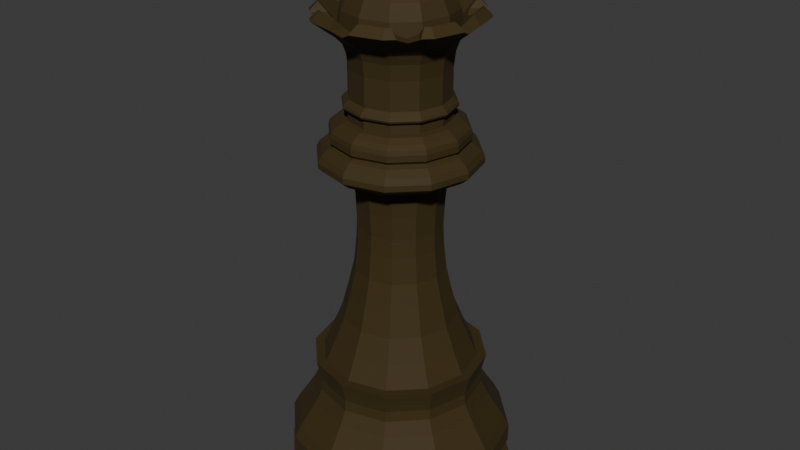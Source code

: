 # Source: Queen_Black.blend  (saved by Blender 5.0.119; exported with 4.5.12 LTS)
import bpy
from mathutils import Matrix  # noqa: F401  (used for matrix-valued properties, if any)

bpy.ops.wm.read_factory_settings(use_empty=True)
scene = bpy.context.scene
scene.name = 'Scene'

# ---- collections
col_collection = bpy.data.collections.new('Collection'); scene.collection.children.link(col_collection)

# ---- materials (node trees are filled in below, after node groups)
mat_black = bpy.data.materials.new('Black')
mat_black.alpha_threshold = 0.0
mat_black.use_backface_culling_lightprobe_volume = False
mat_black.roughness = 0.5
mat_black.line_color = (0.0, 0.0, 0.0, 1.0)

# ---- material node trees
mat_black.use_nodes = True; mat_black.node_tree.nodes.clear()
_N = mat_black.node_tree.nodes; _L = mat_black.node_tree.links
n0 = _N.new('ShaderNodeOutputMaterial'); n0.name = 'Material Output'; n0.location = (200, 100)
n1 = _N.new('ShaderNodeBsdfPrincipled'); n1.name = 'Principled BSDF'; n1.location = (-200, 100)
n1.inputs[0].default_value = (0.04363, 0.02661, 0.001389, 1.0)
n1.inputs[1].default_value = 0.05909
n1.inputs[2].default_value = 0.7818
_L.new(n1.outputs[0], n0.inputs[0])
n0.is_active_output = True

# ---- world
world_world = bpy.data.worlds.new('World'); scene.world = world_world
world_world.use_nodes = True; world_world.node_tree.nodes.clear()
_N = world_world.node_tree.nodes; _L = world_world.node_tree.links
n0 = _N.new('ShaderNodeOutputWorld'); n0.name = 'World Output'; n0.location = (200, 100)
n1 = _N.new('ShaderNodeBackground'); n1.name = 'Background'; n1.location = (-200, 100)
n1.inputs[0].default_value = (0.05088, 0.05088, 0.05088, 1.0)
_L.new(n1.outputs[0], n0.inputs[0])
n0.is_active_output = True
world_world.color = (0.05088, 0.05088, 0.05088)
world_world.sun_shadow_jitter_overblur = 0.0

# ---- meshes
me_plane_001 = bpy.data.meshes.new('Plane.001')
me_plane_001.from_pydata([(5.96e-08, 0.0, 1.79), (5.96e-08, 0.03669, 1.783), (5.96e-08, 0.06289, 1.774), (5.96e-08, 0.07337, 1.753), (5.96e-08, 0.07993, 1.726), (5.96e-08, 0.06813, 1.702), (5.96e-08, 0.05241, 1.684), (5.96e-08, 0.05241, 1.675), (5.96e-08, 0.08255, 1.665), (5.96e-08, 0.1192, 1.644), (5.96e-08, 0.1494, 1.619), (5.96e-08, 0.1709, 1.574), (5.96e-08, 0.1784, 1.52), (5.96e-08, 0.2182, 1.523), (5.96e-08, 0.1885, 1.501), (5.96e-08, 0.169, 1.482), (5.96e-08, 0.1582, 1.452), (5.96e-08, 0.1525, 1.405), (5.96e-08, 0.1525, 1.317), (5.96e-08, 0.1677, 1.303), (5.96e-08, 0.1715, 1.295), (5.96e-08, 0.169, 1.289), (5.96e-08, 0.1563, 1.281), (5.96e-08, 0.157, 1.254), (-0.1337, 0.1337, 1.537), (5.96e-08, 0.1746, 1.25), (5.96e-08, 0.1961, 1.236), (5.96e-08, 0.2081, 1.225), (5.96e-08, 0.2119, 1.211), (5.96e-08, 0.2119, 1.192), (5.96e-08, 0.2024, 1.182), (5.96e-08, 0.2195, 1.174), (5.96e-08, 0.2397, 1.157), (5.96e-08, 0.2498, 1.138), (5.96e-08, 0.2498, 1.12), (5.96e-08, 0.2385, 1.11), (5.96e-08, 0.2233, 1.098), (5.96e-08, 0.1456, 1.094), (5.96e-08, 0.1418, 1.051), (5.96e-08, 0.1355, 0.9832), (5.96e-08, 0.1323, 0.9105), (5.96e-08, 0.1348, 0.8511), (5.96e-08, 0.1437, 0.7665), (5.96e-08, 0.162, 0.6881), (5.96e-08, 0.1841, 0.6041), (5.96e-08, 0.2157, 0.527), (5.96e-08, 0.2467, 0.4594), (5.96e-08, 0.2764, 0.4594), (5.96e-08, 0.2669, 0.4196), (5.96e-08, 0.2612, 0.3911), (5.96e-08, 0.2637, 0.357), (5.96e-08, 0.2859, 0.3134), (5.96e-08, 0.3086, 0.2774), (5.96e-08, 0.3389, 0.2319), (5.96e-08, 0.3592, 0.194), (5.96e-08, 0.3585, 0.1365), (-0.1337, -0.1337, 1.537), (5.96e-08, 0.3377, 0.1011), (5.96e-08, 0.3377, 0.0853), (5.96e-08, 0.3655, 0.0853), (5.96e-08, 0.3655, 0.01896), (5.96e-08, 0.3383, 0.0), (5.96e-08, 0.0, 0.0), (0.0, 0.0, 1.79), (-0.01834, 0.03177, 1.783), (-0.03145, 0.05447, 1.774), (-0.03669, 0.06354, 1.753), (-0.03996, 0.06922, 1.726), (-0.03407, 0.05901, 1.702), (-0.02621, 0.04539, 1.684), (-0.02621, 0.04539, 1.675), (-0.04127, 0.07149, 1.665), (-0.05962, 0.1033, 1.644), (-0.07468, 0.1294, 1.619), (-0.08543, 0.148, 1.574), (-0.08922, 0.1545, 1.52), (-0.1161, 0.201, 1.578), (-0.129, 0.2235, 1.553), (-0.1091, 0.189, 1.523), (-0.09427, 0.1633, 1.501), (-0.08448, 0.1463, 1.482), (-0.07911, 0.137, 1.452), (-0.07626, 0.1321, 1.405), (-0.07626, 0.1321, 1.317), (-0.08385, 0.1452, 1.303), (-0.08574, 0.1485, 1.295), (-0.08448, 0.1463, 1.289), (-0.07816, 0.1354, 1.281), (-0.07848, 0.1359, 1.254), (0.1337, -0.1337, 1.537), (-0.08732, 0.1512, 1.25), (-0.09806, 0.1699, 1.236), (-0.1041, 0.1802, 1.225), (-0.106, 0.1835, 1.211), (-0.106, 0.1835, 1.192), (-0.1012, 0.1753, 1.182), (-0.1098, 0.1901, 1.174), (-0.1199, 0.2076, 1.157), (-0.1249, 0.2164, 1.138), (-0.1249, 0.2164, 1.12), (-0.1192, 0.2065, 1.11), (-0.1116, 0.1934, 1.098), (-0.07279, 0.1261, 1.094), (-0.07089, 0.1228, 1.051), (-0.06773, 0.1173, 0.9832), (-0.06615, 0.1146, 0.9105), (-0.06742, 0.1168, 0.8511), (-0.07184, 0.1244, 0.7665), (-0.081, 0.1403, 0.6881), (-0.09206, 0.1595, 0.6041), (-0.1079, 0.1868, 0.527), (-0.1233, 0.2136, 0.4594), (-0.1382, 0.2393, 0.4594), (-0.1334, 0.2311, 0.4196), (-0.1306, 0.2262, 0.3911), (-0.1319, 0.2284, 0.357), (-0.1429, 0.2476, 0.3134), (-0.1543, 0.2673, 0.2774), (-0.1695, 0.2935, 0.2319), (-0.1796, 0.311, 0.194), (-0.1793, 0.3105, 0.1365), (-0.1688, 0.2924, 0.1011), (0.1337, 0.1337, 1.537), (-0.1688, 0.2924, 0.0853), (-0.1827, 0.3165, 0.0853), (-0.1827, 0.3165, 0.01896), (-0.1691, 0.293, 0.0), (0.0, 0.0, 0.0), (-0.03177, 0.01834, 1.783), (-0.05447, 0.03145, 1.774), (-0.06354, 0.03669, 1.753), (-0.06922, 0.03996, 1.726), (-0.05901, 0.03407, 1.702), (-0.04539, 0.02621, 1.684), (-0.04539, 0.02621, 1.675), (-0.07149, 0.04127, 1.665), (-0.1033, 0.05962, 1.644), (-0.1294, 0.07468, 1.619), (-0.148, 0.08543, 1.574), (-0.1545, 0.08922, 1.52), (-0.201, 0.1161, 1.578), (-0.2235, 0.129, 1.553), (-0.189, 0.1091, 1.523), (-0.1633, 0.09427, 1.501), (-0.1463, 0.08448, 1.482), (-0.137, 0.07911, 1.452), (-0.1321, 0.07626, 1.405), (-0.1321, 0.07626, 1.317), (-0.1452, 0.08385, 1.303), (-0.1485, 0.08574, 1.295), (-0.1463, 0.08448, 1.289), (-0.1354, 0.07816, 1.281), (-0.1359, 0.07848, 1.254), (-0.1512, 0.08732, 1.25), (-0.1699, 0.09806, 1.236), (-0.1802, 0.1041, 1.225), (-0.1835, 0.106, 1.211), (-0.1835, 0.106, 1.192), (-0.1753, 0.1012, 1.182), (-0.1901, 0.1098, 1.174), (-0.2076, 0.1199, 1.157), (-0.2164, 0.1249, 1.138), (-0.2164, 0.1249, 1.12), (-0.2065, 0.1192, 1.11), (-0.1934, 0.1116, 1.098), (-0.1261, 0.07279, 1.094), (-0.1228, 0.07089, 1.051), (-0.1173, 0.06773, 0.9832), (-0.1146, 0.06615, 0.9105), (-0.1168, 0.06742, 0.8511), (-0.1244, 0.07184, 0.7665), (-0.1403, 0.081, 0.6881), (-0.1595, 0.09206, 0.6041), (-0.1868, 0.1079, 0.527), (-0.2136, 0.1233, 0.4594), (-0.2393, 0.1382, 0.4594), (-0.2311, 0.1334, 0.4196), (-0.2262, 0.1306, 0.3911), (-0.2284, 0.1319, 0.357), (-0.2476, 0.1429, 0.3134), (-0.2673, 0.1543, 0.2774), (-0.2935, 0.1695, 0.2319), (-0.311, 0.1796, 0.194), (-0.3105, 0.1793, 0.1365), (-0.2924, 0.1688, 0.1011), (-0.2924, 0.1688, 0.0853), (-0.3165, 0.1827, 0.0853), (-0.3165, 0.1827, 0.01896), (-0.293, 0.1691, 0.0), (-0.03669, 2.384e-07, 1.783), (-0.06289, 2.384e-07, 1.774), (-0.07337, 0.0, 1.753), (-0.07993, 2.384e-07, 1.726), (-0.06813, 0.0, 1.702), (-0.05241, 0.0, 1.684), (-0.05241, 0.0, 1.675), (-0.08255, 2.384e-07, 1.665), (-0.1192, 0.0, 1.644), (-0.1494, 2.384e-07, 1.619), (-0.1709, 0.0, 1.574), (-0.1784, 0.0, 1.52), (-0.2182, 0.0, 1.523), (-0.1885, 0.0, 1.501), (-0.169, 0.0, 1.482), (-0.1582, 0.0, 1.452), (-0.1525, 2.384e-07, 1.405), (-0.1525, 2.384e-07, 1.317), (-0.1677, 0.0, 1.303), (-0.1715, 2.384e-07, 1.295), (-0.169, 0.0, 1.289), (-0.1563, 2.384e-07, 1.281), (-0.157, 2.384e-07, 1.254), (-0.1746, 2.384e-07, 1.25), (-0.1961, 0.0, 1.236), (-0.2081, 2.384e-07, 1.225), (-0.2119, 2.384e-07, 1.211), (-0.2119, 2.384e-07, 1.192), (-0.2024, 2.384e-07, 1.182), (-0.2195, 0.0, 1.174), (-0.2397, 2.384e-07, 1.157), (-0.2498, 0.0, 1.138), (-0.2498, 0.0, 1.12), (-0.2385, 2.384e-07, 1.11), (-0.2233, 0.0, 1.098), (-0.1456, 2.384e-07, 1.094), (-0.1418, 0.0, 1.051), (-0.1355, 2.384e-07, 0.9832), (-0.1323, 0.0, 0.9105), (-0.1348, 0.0, 0.8511), (-0.1437, 0.0, 0.7665), (-0.162, 0.0, 0.6881), (-0.1841, 2.384e-07, 0.6041), (-0.2157, 2.384e-07, 0.527), (-0.2467, 2.384e-07, 0.4594), (-0.2764, 0.0, 0.4594), (-0.2669, 0.0, 0.4196), (-0.2612, 2.384e-07, 0.3911), (-0.2637, 0.0, 0.357), (-0.2859, 0.0, 0.3134), (-0.3086, 0.0, 0.2774), (-0.3389, 2.384e-07, 0.2319), (-0.3592, 2.384e-07, 0.194), (-0.3585, 2.384e-07, 0.1365), (-0.3377, 0.0, 0.1011), (-0.3377, 0.0, 0.0853), (-0.3655, 0.0, 0.0853), (-0.3655, 0.0, 0.01896), (-0.3383, 0.0, 0.0), (-0.03177, -0.01834, 1.783), (-0.05447, -0.03145, 1.774), (-0.06354, -0.03669, 1.753), (-0.06922, -0.03996, 1.726), (-0.05901, -0.03407, 1.702), (-0.04539, -0.02621, 1.684), (-0.04539, -0.02621, 1.675), (-0.07149, -0.04127, 1.665), (-0.1033, -0.05962, 1.644), (-0.1294, -0.07468, 1.619), (-0.148, -0.08543, 1.574), (-0.1545, -0.08922, 1.52), (-0.201, -0.1161, 1.578), (-0.2235, -0.129, 1.553), (-0.189, -0.1091, 1.523), (-0.1633, -0.09427, 1.501), (-0.1463, -0.08448, 1.482), (-0.137, -0.07911, 1.452), (-0.1321, -0.07626, 1.405), (-0.1321, -0.07626, 1.317), (-0.1452, -0.08385, 1.303), (-0.1485, -0.08574, 1.295), (-0.1463, -0.08448, 1.289), (-0.1354, -0.07816, 1.281), (-0.1359, -0.07848, 1.254), (-0.1512, -0.08732, 1.25), (-0.1699, -0.09806, 1.236), (-0.1802, -0.1041, 1.225), (-0.1835, -0.106, 1.211), (-0.1835, -0.106, 1.192), (-0.1753, -0.1012, 1.182), (-0.1901, -0.1098, 1.174), (-0.2076, -0.1199, 1.157), (-0.2164, -0.1249, 1.138), (-0.2164, -0.1249, 1.12), (-0.2065, -0.1192, 1.11), (-0.1934, -0.1116, 1.098), (-0.1261, -0.07279, 1.094), (-0.1228, -0.07089, 1.051), (-0.1173, -0.06773, 0.9832), (-0.1146, -0.06615, 0.9105), (-0.1168, -0.06742, 0.8511), (-0.1244, -0.07184, 0.7665), (-0.1403, -0.081, 0.6881), (-0.1595, -0.09206, 0.6041), (-0.1868, -0.1079, 0.527), (-0.2136, -0.1233, 0.4594), (-0.2393, -0.1382, 0.4594), (-0.2311, -0.1334, 0.4196), (-0.2262, -0.1306, 0.3911), (-0.2284, -0.1319, 0.357), (-0.2476, -0.1429, 0.3134), (-0.2673, -0.1543, 0.2774), (-0.2935, -0.1695, 0.2319), (-0.311, -0.1796, 0.194), (-0.3105, -0.1793, 0.1365), (-0.2924, -0.1688, 0.1011), (-0.2924, -0.1688, 0.0853), (-0.3165, -0.1827, 0.0853), (-0.3165, -0.1827, 0.01896), (-0.293, -0.1691, 0.0), (-0.01834, -0.03177, 1.783), (-0.03145, -0.05447, 1.774), (-0.03669, -0.06354, 1.753), (-0.03996, -0.06922, 1.726), (-0.03407, -0.059, 1.702), (-0.02621, -0.04539, 1.684), (-0.02621, -0.04539, 1.675), (-0.04127, -0.07149, 1.665), (-0.05962, -0.1033, 1.644), (-0.07468, -0.1294, 1.619), (-0.08543, -0.148, 1.574), (-0.08922, -0.1545, 1.52), (-0.1161, -0.201, 1.578), (-0.129, -0.2235, 1.553), (-0.1091, -0.189, 1.523), (-0.09427, -0.1633, 1.501), (-0.08448, -0.1463, 1.482), (-0.07911, -0.137, 1.452), (-0.07626, -0.1321, 1.405), (-0.07626, -0.1321, 1.317), (-0.08385, -0.1452, 1.303), (-0.08574, -0.1485, 1.295), (-0.08448, -0.1463, 1.289), (-0.07816, -0.1354, 1.281), (-0.07848, -0.1359, 1.254), (-0.08732, -0.1512, 1.25), (-0.09806, -0.1699, 1.236), (-0.1041, -0.1802, 1.225), (-0.106, -0.1835, 1.211), (-0.106, -0.1835, 1.192), (-0.1012, -0.1753, 1.182), (-0.1098, -0.1901, 1.174), (-0.1199, -0.2076, 1.157), (-0.1249, -0.2164, 1.138), (-0.1249, -0.2164, 1.12), (-0.1192, -0.2065, 1.11), (-0.1116, -0.1934, 1.098), (-0.07279, -0.1261, 1.094), (-0.07089, -0.1228, 1.051), (-0.06773, -0.1173, 0.9832), (-0.06615, -0.1146, 0.9105), (-0.06742, -0.1168, 0.8511), (-0.07184, -0.1244, 0.7665), (-0.081, -0.1403, 0.6881), (-0.09206, -0.1595, 0.6041), (-0.1079, -0.1868, 0.527), (-0.1233, -0.2136, 0.4594), (-0.1382, -0.2393, 0.4594), (-0.1334, -0.2311, 0.4196), (-0.1306, -0.2262, 0.3911), (-0.1319, -0.2284, 0.357), (-0.1429, -0.2476, 0.3134), (-0.1543, -0.2673, 0.2774), (-0.1695, -0.2935, 0.2319), (-0.1796, -0.311, 0.194), (-0.1793, -0.3105, 0.1365), (-0.1688, -0.2924, 0.1011), (-0.1688, -0.2924, 0.0853), (-0.1827, -0.3165, 0.0853), (-0.1827, -0.3165, 0.01896), (-0.1691, -0.293, 0.0), (-2.384e-07, -0.03669, 1.783), (-2.384e-07, -0.06289, 1.774), (-1.192e-07, -0.07337, 1.753), (-2.384e-07, -0.07993, 1.726), (-2.384e-07, -0.06813, 1.702), (0.0, -0.05241, 1.684), (0.0, -0.05241, 1.675), (-2.384e-07, -0.08255, 1.665), (-1.192e-07, -0.1192, 1.644), (-2.384e-07, -0.1494, 1.619), (-1.192e-07, -0.1709, 1.574), (-1.192e-07, -0.1784, 1.52), (-1.192e-07, -0.2182, 1.523), (-1.192e-07, -0.1885, 1.501), (-1.192e-07, -0.169, 1.482), (0.0, -0.1582, 1.452), (-2.384e-07, -0.1525, 1.405), (-2.384e-07, -0.1525, 1.317), (0.0, -0.1677, 1.303), (-2.384e-07, -0.1715, 1.295), (-1.192e-07, -0.169, 1.289), (-3.576e-07, -0.1563, 1.281), (-2.384e-07, -0.157, 1.254), (-3.576e-07, -0.1746, 1.25), (-1.192e-07, -0.1961, 1.236), (-2.384e-07, -0.2081, 1.225), (-2.384e-07, -0.2119, 1.211), (-2.384e-07, -0.2119, 1.192), (-2.384e-07, -0.2024, 1.182), (0.0, -0.2195, 1.174), (-2.384e-07, -0.2397, 1.157), (-1.192e-07, -0.2498, 1.138), (-1.192e-07, -0.2498, 1.12), (-2.384e-07, -0.2385, 1.11), (-1.192e-07, -0.2233, 1.098), (-4.768e-07, -0.1456, 1.094), (0.0, -0.1418, 1.051), (-2.384e-07, -0.1355, 0.9832), (0.0, -0.1323, 0.9105), (-1.192e-07, -0.1348, 0.8511), (-1.192e-07, -0.1437, 0.7665), (-1.192e-07, -0.162, 0.6881), (-2.384e-07, -0.1841, 0.6041), (-2.384e-07, -0.2157, 0.527), (-3.576e-07, -0.2467, 0.4594), (-1.192e-07, -0.2764, 0.4594), (0.0, -0.2669, 0.4196), (-3.576e-07, -0.2612, 0.3911), (-1.192e-07, -0.2637, 0.357), (-1.192e-07, -0.2859, 0.3134), (-1.192e-07, -0.3086, 0.2774), (-2.384e-07, -0.3389, 0.2319), (-3.576e-07, -0.3592, 0.194), (-2.384e-07, -0.3585, 0.1365), (0.0, -0.3377, 0.1011), (0.0, -0.3377, 0.0853), (0.0, -0.3655, 0.0853), (0.0, -0.3655, 0.01896), (0.0, -0.3383, 0.0), (0.01834, -0.03177, 1.783), (0.03145, -0.05447, 1.774), (0.03669, -0.06354, 1.753), (0.03996, -0.06922, 1.726), (0.03407, -0.059, 1.702), (0.02621, -0.04539, 1.684), (0.02621, -0.04539, 1.675), (0.04127, -0.07149, 1.665), (0.05962, -0.1033, 1.644), (0.07468, -0.1294, 1.619), (0.08543, -0.148, 1.574), (0.08922, -0.1545, 1.52), (0.1161, -0.201, 1.578), (0.129, -0.2235, 1.553), (0.1091, -0.189, 1.523), (0.09427, -0.1633, 1.501), (0.08448, -0.1463, 1.482), (0.07911, -0.137, 1.452), (0.07626, -0.1321, 1.405), (0.07626, -0.1321, 1.317), (0.08385, -0.1452, 1.303), (0.08574, -0.1485, 1.295), (0.08448, -0.1463, 1.289), (0.07816, -0.1354, 1.281), (0.07848, -0.1359, 1.254), (0.08732, -0.1512, 1.25), (0.09806, -0.1699, 1.236), (0.1041, -0.1802, 1.225), (0.106, -0.1835, 1.211), (0.106, -0.1835, 1.192), (0.1012, -0.1753, 1.182), (0.1098, -0.1901, 1.174), (0.1199, -0.2076, 1.157), (0.1249, -0.2164, 1.138), (0.1249, -0.2164, 1.12), (0.1192, -0.2065, 1.11), (0.1116, -0.1934, 1.098), (0.07279, -0.1261, 1.094), (0.07089, -0.1228, 1.051), (0.06773, -0.1173, 0.9832), (0.06615, -0.1146, 0.9105), (0.06742, -0.1168, 0.8511), (0.07184, -0.1244, 0.7665), (0.081, -0.1403, 0.6881), (0.09206, -0.1595, 0.6041), (0.1079, -0.1868, 0.527), (0.1233, -0.2136, 0.4594), (0.1382, -0.2393, 0.4594), (0.1334, -0.2311, 0.4196), (0.1306, -0.2262, 0.3911), (0.1319, -0.2284, 0.357), (0.1429, -0.2476, 0.3134), (0.1543, -0.2673, 0.2774), (0.1695, -0.2935, 0.2319), (0.1796, -0.311, 0.194), (0.1793, -0.3105, 0.1365), (0.1688, -0.2924, 0.1011), (0.1688, -0.2924, 0.0853), (0.1827, -0.3165, 0.0853), (0.1827, -0.3165, 0.01896), (0.1691, -0.293, 0.0), (0.03177, -0.01834, 1.783), (0.05447, -0.03145, 1.774), (0.06354, -0.03669, 1.753), (0.06922, -0.03996, 1.726), (0.059, -0.03407, 1.702), (0.04539, -0.02621, 1.684), (0.04539, -0.02621, 1.675), (0.07149, -0.04127, 1.665), (0.1033, -0.05962, 1.644), (0.1294, -0.07468, 1.619), (0.148, -0.08543, 1.574), (0.1545, -0.08922, 1.52), (0.201, -0.1161, 1.578), (0.2235, -0.129, 1.553), (0.189, -0.1091, 1.523), (0.1633, -0.09427, 1.501), (0.1463, -0.08448, 1.482), (0.137, -0.07911, 1.452), (0.1321, -0.07626, 1.405), (0.1321, -0.07626, 1.317), (0.1452, -0.08385, 1.303), (0.1485, -0.08574, 1.295), (0.1463, -0.08448, 1.289), (0.1354, -0.07816, 1.281), (0.1359, -0.07848, 1.254), (0.1512, -0.08732, 1.25), (0.1699, -0.09806, 1.236), (0.1802, -0.1041, 1.225), (0.1835, -0.106, 1.211), (0.1835, -0.106, 1.192), (0.1753, -0.1012, 1.182), (0.1901, -0.1098, 1.174), (0.2076, -0.1199, 1.157), (0.2164, -0.1249, 1.138), (0.2164, -0.1249, 1.12), (0.2065, -0.1192, 1.11), (0.1934, -0.1116, 1.098), (0.1261, -0.07279, 1.094), (0.1228, -0.07089, 1.051), (0.1173, -0.06773, 0.9832), (0.1146, -0.06615, 0.9105), (0.1168, -0.06742, 0.8511), (0.1244, -0.07184, 0.7665), (0.1403, -0.081, 0.6881), (0.1595, -0.09206, 0.6041), (0.1868, -0.1079, 0.527), (0.2136, -0.1233, 0.4594), (0.2393, -0.1382, 0.4594), (0.2311, -0.1334, 0.4196), (0.2262, -0.1306, 0.3911), (0.2284, -0.1319, 0.357), (0.2476, -0.1429, 0.3134), (0.2673, -0.1543, 0.2774), (0.2935, -0.1695, 0.2319), (0.311, -0.1796, 0.194), (0.3105, -0.1793, 0.1365), (0.2924, -0.1688, 0.1011), (0.2924, -0.1688, 0.0853), (0.3165, -0.1827, 0.0853), (0.3165, -0.1827, 0.01896), (0.293, -0.1691, 0.0), (0.03669, -4.768e-07, 1.783), (0.06289, -2.384e-07, 1.774), (0.07337, -2.384e-07, 1.753), (0.07993, -4.768e-07, 1.726), (0.06813, 0.0, 1.702), (0.05241, 0.0, 1.684), (0.05241, 0.0, 1.675), (0.08255, -2.384e-07, 1.665), (0.1192, -2.384e-07, 1.644), (0.1494, 0.0, 1.619), (0.1709, -2.384e-07, 1.574), (0.1784, 0.0, 1.52), (0.2182, -2.384e-07, 1.523), (0.1885, -2.384e-07, 1.501), (0.169, -2.384e-07, 1.482), (0.1582, 0.0, 1.452), (0.1525, -2.384e-07, 1.405), (0.1525, -2.384e-07, 1.317), (0.1677, 0.0, 1.303), (0.1715, -4.768e-07, 1.295), (0.169, -2.384e-07, 1.289), (0.1563, -4.768e-07, 1.281), (0.157, -4.768e-07, 1.254), (0.1746, -4.768e-07, 1.25), (0.1961, 0.0, 1.236), (0.2081, -4.768e-07, 1.225), (0.2119, 0.0, 1.211), (0.2119, 0.0, 1.192), (0.2024, -4.768e-07, 1.182), (0.2195, 0.0, 1.174), (0.2397, -2.384e-07, 1.157), (0.2498, -2.384e-07, 1.138), (0.2498, -2.384e-07, 1.12), (0.2385, -4.768e-07, 1.11), (0.2233, 0.0, 1.098), (0.1456, -4.768e-07, 1.094), (0.1418, 0.0, 1.051), (0.1355, -4.768e-07, 0.9832), (0.1323, 0.0, 0.9105), (0.1348, -2.384e-07, 0.8511), (0.1437, -2.384e-07, 0.7665), (0.162, -2.384e-07, 0.6881), (0.1841, -4.768e-07, 0.6041), (0.2157, -4.768e-07, 0.527), (0.2467, -4.768e-07, 0.4594), (0.2764, 0.0, 0.4594), (0.2669, 0.0, 0.4196), (0.2612, -4.768e-07, 0.3911), (0.2637, -2.384e-07, 0.357), (0.2859, 0.0, 0.3134), (0.3086, -2.384e-07, 0.2774), (0.3389, -2.384e-07, 0.2319), (0.3592, -2.384e-07, 0.194), (0.3585, -2.384e-07, 0.1365), (0.3377, 0.0, 0.1011), (0.3377, 0.0, 0.0853), (0.3655, 0.0, 0.0853), (0.3655, 0.0, 0.01896), (0.3383, 0.0, 0.0), (0.03177, 0.01834, 1.783), (0.05447, 0.03145, 1.774), (0.06354, 0.03669, 1.753), (0.06922, 0.03996, 1.726), (0.059, 0.03407, 1.702), (0.04539, 0.02621, 1.684), (0.04539, 0.02621, 1.675), (0.07149, 0.04127, 1.665), (0.1033, 0.05962, 1.644), (0.1294, 0.07468, 1.619), (0.148, 0.08543, 1.574), (0.1545, 0.08922, 1.52), (0.201, 0.1161, 1.578), (0.2235, 0.129, 1.553), (0.189, 0.1091, 1.523), (0.1633, 0.09427, 1.501), (0.1463, 0.08448, 1.482), (0.137, 0.07911, 1.452), (0.1321, 0.07626, 1.405), (0.1321, 0.07626, 1.317), (0.1452, 0.08385, 1.303), (0.1485, 0.08574, 1.295), (0.1463, 0.08448, 1.289), (0.1354, 0.07816, 1.281), (0.1359, 0.07848, 1.254), (0.1512, 0.08732, 1.25), (0.1699, 0.09806, 1.236), (0.1802, 0.1041, 1.225), (0.1835, 0.106, 1.211), (0.1835, 0.106, 1.192), (0.1753, 0.1012, 1.182), (0.1901, 0.1098, 1.174), (0.2076, 0.1199, 1.157), (0.2164, 0.1249, 1.138), (0.2164, 0.1249, 1.12), (0.2065, 0.1192, 1.11), (0.1934, 0.1116, 1.098), (0.1261, 0.07279, 1.094), (0.1228, 0.07089, 1.051), (0.1173, 0.06773, 0.9832), (0.1146, 0.06615, 0.9105), (0.1168, 0.06742, 0.8511), (0.1244, 0.07184, 0.7665), (0.1403, 0.081, 0.6881), (0.1595, 0.09206, 0.6041), (0.1868, 0.1079, 0.527), (0.2136, 0.1233, 0.4594), (0.2393, 0.1382, 0.4594), (0.2311, 0.1334, 0.4196), (0.2262, 0.1306, 0.3911), (0.2284, 0.1319, 0.357), (0.2476, 0.1429, 0.3134), (0.2673, 0.1543, 0.2774), (0.2935, 0.1695, 0.2319), (0.311, 0.1796, 0.194), (0.3105, 0.1793, 0.1365), (0.2924, 0.1688, 0.1011), (0.2924, 0.1688, 0.0853), (0.3165, 0.1827, 0.0853), (0.3165, 0.1827, 0.01896), (0.293, 0.1691, 0.0), (0.01834, 0.03177, 1.783), (0.03145, 0.05447, 1.774), (0.03669, 0.06354, 1.753), (0.03996, 0.06922, 1.726), (0.03407, 0.059, 1.702), (0.02621, 0.04539, 1.684), (0.02621, 0.04539, 1.675), (0.04127, 0.07149, 1.665), (0.05962, 0.1033, 1.644), (0.07468, 0.1294, 1.619), (0.08543, 0.148, 1.574), (0.08922, 0.1545, 1.52), (0.1161, 0.201, 1.578), (0.129, 0.2235, 1.553), (0.1091, 0.189, 1.523), (0.09427, 0.1633, 1.501), (0.08448, 0.1463, 1.482), (0.07911, 0.137, 1.452), (0.07626, 0.1321, 1.405), (0.07626, 0.1321, 1.317), (0.08385, 0.1452, 1.303), (0.08574, 0.1485, 1.295), (0.08448, 0.1463, 1.289), (0.07816, 0.1354, 1.281), (0.07848, 0.1359, 1.254), (0.08732, 0.1512, 1.25), (0.09806, 0.1699, 1.236), (0.1041, 0.1802, 1.225), (0.106, 0.1835, 1.211), (0.106, 0.1835, 1.192), (0.1012, 0.1753, 1.182), (0.1098, 0.1901, 1.174), (0.1199, 0.2076, 1.157), (0.1249, 0.2164, 1.138), (0.1249, 0.2164, 1.12), (0.1192, 0.2065, 1.11), (0.1116, 0.1934, 1.098), (0.07279, 0.1261, 1.094), (0.07089, 0.1228, 1.051), (0.06773, 0.1173, 0.9832), (0.06615, 0.1146, 0.9105), (0.06742, 0.1168, 0.8511), (0.07184, 0.1244, 0.7665), (0.081, 0.1403, 0.6881), (0.09206, 0.1595, 0.6041), (0.1079, 0.1868, 0.527), (0.1233, 0.2136, 0.4594), (0.1382, 0.2393, 0.4594), (0.1334, 0.2311, 0.4196), (0.1306, 0.2262, 0.3911), (0.1319, 0.2284, 0.357), (0.1429, 0.2476, 0.3134), (0.1543, 0.2673, 0.2774), (0.1695, 0.2935, 0.2319), (0.1796, 0.311, 0.194), (0.1793, 0.3105, 0.1365), (0.1688, 0.2924, 0.1011), (0.1688, 0.2924, 0.0853), (0.1827, 0.3165, 0.0853), (0.1827, 0.3165, 0.01896), (0.1691, 0.293, 0.0), (-0.02999, 0.1977, 1.55), (-0.04197, 0.2209, 1.578), (4.153e-08, 0.1944, 1.537), (5.96e-08, 0.1944, 1.537), (-0.0315, 0.2496, 1.553), (4.153e-08, 0.237, 1.537), (5.96e-08, 0.237, 1.537), (-0.02999, 0.2453, 1.55), (-0.1882, 0.1289, 1.578), (-0.1193, 0.1617, 1.55), (-0.1289, 0.1882, 1.578), (-0.1617, 0.1193, 1.55), (-0.1311, 0.1363, 1.539), (-0.1363, 0.1311, 1.539), (-0.1985, 0.154, 1.553), (-0.154, 0.1985, 1.553), (-0.1942, 0.1518, 1.55), (-0.1518, 0.1942, 1.55), (-0.1619, 0.1619, 1.537), (-0.2209, 0.04197, 1.578), (-0.1944, 0.0, 1.537), (-0.1944, 1.078e-07, 1.537), (-0.1977, 0.02999, 1.55), (-0.2496, 0.0315, 1.553), (-0.237, 1.122e-07, 1.537), (-0.2453, 0.02999, 1.55), (-0.1977, -0.02999, 1.55), (-0.2209, -0.04197, 1.578), (-0.2496, -0.0315, 1.553), (-0.237, 1.092e-07, 1.537), (-0.2453, -0.02999, 1.55), (-0.1985, -0.154, 1.553), (-0.154, -0.1985, 1.553), (-0.1882, -0.1289, 1.578), (-0.1289, -0.1882, 1.578), (-0.1942, -0.1518, 1.55), (-0.1619, -0.1619, 1.537), (-0.1518, -0.1942, 1.55), (-0.1617, -0.1193, 1.55), (-0.1363, -0.1311, 1.539), (-0.1311, -0.1363, 1.539), (-0.1193, -0.1617, 1.55), (-0.04197, -0.2209, 1.578), (-0.02999, -0.1977, 1.55), (-1.437e-07, -0.1944, 1.537), (-1.192e-07, -0.1944, 1.537), (-0.0315, -0.2496, 1.553), (-0.02999, -0.2453, 1.55), (-1.753e-07, -0.237, 1.537), (0.02999, -0.1977, 1.55), (0.04197, -0.2209, 1.578), (0.0315, -0.2496, 1.553), (-1.4e-07, -0.237, 1.537), (0.02999, -0.2453, 1.55), (0.1289, -0.1882, 1.578), (0.1193, -0.1617, 1.55), (0.1882, -0.1289, 1.578), (0.1311, -0.1363, 1.539), (0.1363, -0.1311, 1.539), (0.1617, -0.1193, 1.55), (0.154, -0.1985, 1.553), (0.1985, -0.154, 1.553), (0.1518, -0.1942, 1.55), (0.1619, -0.1619, 1.537), (0.1942, -0.1518, 1.55), (0.2209, -0.04197, 1.578), (0.1977, -0.02999, 1.55), (0.1944, -7.075e-08, 1.537), (0.1944, -9.448e-08, 1.537), (0.2496, -0.0315, 1.553), (0.2453, -0.02999, 1.55), (0.237, -2.384e-07, 1.537), (0.1977, 0.02999, 1.55), (0.2209, 0.04197, 1.578), (0.2496, 0.0315, 1.553), (0.237, -9.302e-08, 1.537), (0.2453, 0.02999, 1.55), (0.1289, 0.1882, 1.578), (0.1882, 0.1289, 1.578), (0.1617, 0.1193, 1.55), (0.1193, 0.1617, 1.55), (0.1363, 0.1311, 1.539), (0.1311, 0.1363, 1.539), (0.154, 0.1985, 1.553), (0.1985, 0.154, 1.553), (0.1518, 0.1942, 1.55), (0.1942, 0.1518, 1.55), (0.1619, 0.1619, 1.537), (0.04197, 0.2209, 1.578), (0.02999, 0.1977, 1.55), (0.0315, 0.2496, 1.553), (0.02999, 0.2453, 1.55)], [], [(57, 58, 123, 121), (30, 31, 96, 95), (5, 6, 69, 68), (58, 59, 124, 123), (31, 32, 97, 96), (6, 7, 70, 69), (59, 60, 125, 124), (32, 33, 98, 97), (7, 8, 71, 70), (60, 61, 126, 125), (33, 34, 99, 98), (8, 9, 72, 71), (61, 62, 127, 126), (34, 35, 100, 99), (9, 10, 73, 72), (35, 36, 101, 100), (10, 11, 74, 73), (36, 37, 102, 101), (11, 12, 75, 74), (37, 38, 103, 102), (733, 76, 75, 12, 735, 734, 732), (38, 39, 104, 103), (77, 76, 733, 736), (39, 40, 105, 104), (737, 738, 13, 78, 77, 736, 739), (40, 41, 106, 105), (13, 14, 79, 78), (41, 42, 107, 106), (14, 15, 80, 79), (42, 43, 108, 107), (15, 16, 81, 80), (43, 44, 109, 108), (16, 17, 82, 81), (44, 45, 110, 109), (17, 18, 83, 82), (45, 46, 111, 110), (18, 19, 84, 83), (46, 47, 112, 111), (19, 20, 85, 84), (47, 48, 113, 112), (20, 21, 86, 85), (48, 49, 114, 113), (21, 22, 87, 86), (49, 50, 115, 114), (22, 23, 88, 87), (50, 51, 116, 115), (23, 25, 90, 88), (51, 52, 117, 116), (25, 26, 91, 90), (0, 1, 64, 63), (52, 53, 118, 117), (26, 27, 92, 91), (1, 2, 65, 64), (53, 54, 119, 118), (27, 28, 93, 92), (2, 3, 66, 65), (54, 55, 120, 119), (28, 29, 94, 93), (3, 4, 67, 66), (55, 57, 121, 120), (29, 30, 95, 94), (4, 5, 68, 67), (84, 85, 149, 148), (112, 113, 176, 175), (85, 86, 150, 149), (113, 114, 177, 176), (86, 87, 151, 150), (114, 115, 178, 177), (87, 88, 152, 151), (115, 116, 179, 178), (88, 90, 153, 152), (116, 117, 180, 179), (90, 91, 154, 153), (64, 128, 63), (117, 118, 181, 180), (91, 92, 155, 154), (64, 65, 129, 128), (118, 119, 182, 181), (92, 93, 156, 155), (65, 66, 130, 129), (119, 120, 183, 182), (93, 94, 157, 156), (66, 67, 131, 130), (120, 121, 184, 183), (94, 95, 158, 157), (67, 68, 132, 131), (121, 123, 185, 184), (95, 96, 159, 158), (68, 69, 133, 132), (123, 124, 186, 185), (96, 97, 160, 159), (69, 70, 134, 133), (124, 125, 187, 186), (97, 98, 161, 160), (70, 71, 135, 134), (125, 126, 188, 187), (98, 99, 162, 161), (71, 72, 136, 135), (126, 127, 188), (99, 100, 163, 162), (72, 73, 137, 136), (100, 101, 164, 163), (73, 74, 138, 137), (101, 102, 165, 164), (74, 75, 139, 138), (102, 103, 166, 165), (740, 140, 139, 75, 76, 742, 741, 744, 745, 743), (103, 104, 167, 166), (746, 141, 140, 740), (742, 76, 77, 747), (104, 105, 168, 167), (747, 77, 78, 142, 141, 746, 748, 750, 749), (105, 106, 169, 168), (78, 79, 143, 142), (106, 107, 170, 169), (79, 80, 144, 143), (107, 108, 171, 170), (80, 81, 145, 144), (108, 109, 172, 171), (81, 82, 146, 145), (109, 110, 173, 172), (82, 83, 147, 146), (110, 111, 174, 173), (83, 84, 148, 147), (111, 112, 175, 174), (154, 155, 214, 213), (128, 129, 190, 189), (181, 182, 241, 240), (155, 156, 215, 214), (129, 130, 191, 190), (182, 183, 242, 241), (156, 157, 216, 215), (130, 131, 192, 191), (183, 184, 243, 242), (157, 158, 217, 216), (131, 132, 193, 192), (184, 185, 244, 243), (158, 159, 218, 217), (132, 133, 194, 193), (185, 186, 245, 244), (159, 160, 219, 218), (133, 134, 195, 194), (186, 187, 246, 245), (160, 161, 220, 219), (134, 135, 196, 195), (187, 188, 247, 246), (161, 162, 221, 220), (135, 136, 197, 196), (188, 127, 247), (162, 163, 222, 221), (136, 137, 198, 197), (163, 164, 223, 222), (137, 138, 199, 198), (164, 165, 224, 223), (138, 139, 200, 199), (165, 166, 225, 224), (752, 200, 139, 140, 751, 754, 753), (166, 167, 226, 225), (751, 140, 141, 755), (167, 168, 227, 226), (755, 141, 142, 201, 756, 757), (168, 169, 228, 227), (142, 143, 202, 201), (169, 170, 229, 228), (143, 144, 203, 202), (170, 171, 230, 229), (144, 145, 204, 203), (171, 172, 231, 230), (145, 146, 205, 204), (172, 173, 232, 231), (146, 147, 206, 205), (173, 174, 233, 232), (147, 148, 207, 206), (174, 175, 234, 233), (148, 149, 208, 207), (175, 176, 235, 234), (149, 150, 209, 208), (176, 177, 236, 235), (150, 151, 210, 209), (177, 178, 237, 236), (151, 152, 211, 210), (178, 179, 238, 237), (152, 153, 212, 211), (179, 180, 239, 238), (153, 154, 213, 212), (128, 189, 63), (180, 181, 240, 239), (219, 220, 281, 280), (195, 196, 255, 254), (246, 247, 308, 307), (220, 221, 282, 281), (196, 197, 256, 255), (247, 127, 308), (221, 222, 283, 282), (197, 198, 257, 256), (222, 223, 284, 283), (198, 199, 258, 257), (223, 224, 285, 284), (199, 200, 259, 258), (224, 225, 286, 285), (759, 260, 259, 200, 752, 758), (225, 226, 287, 286), (261, 260, 759, 760), (226, 227, 288, 287), (756, 201, 262, 261, 760, 762, 761), (227, 228, 289, 288), (201, 202, 263, 262), (228, 229, 290, 289), (202, 203, 264, 263), (229, 230, 291, 290), (203, 204, 265, 264), (230, 231, 292, 291), (204, 205, 266, 265), (231, 232, 293, 292), (205, 206, 267, 266), (232, 233, 294, 293), (206, 207, 268, 267), (233, 234, 295, 294), (207, 208, 269, 268), (234, 235, 296, 295), (208, 209, 270, 269), (235, 236, 297, 296), (209, 210, 271, 270), (236, 237, 298, 297), (210, 211, 272, 271), (237, 238, 299, 298), (211, 212, 273, 272), (238, 239, 300, 299), (212, 213, 274, 273), (189, 248, 63), (239, 240, 301, 300), (213, 214, 275, 274), (189, 190, 249, 248), (240, 241, 302, 301), (214, 215, 276, 275), (190, 191, 250, 249), (241, 242, 303, 302), (215, 216, 277, 276), (191, 192, 251, 250), (242, 243, 304, 303), (216, 217, 278, 277), (192, 193, 252, 251), (243, 244, 305, 304), (217, 218, 279, 278), (193, 194, 253, 252), (244, 245, 306, 305), (218, 219, 280, 279), (194, 195, 254, 253), (245, 246, 307, 306), (286, 287, 348, 347), (322, 321, 766, 764), (260, 261, 763, 765), (287, 288, 349, 348), (261, 262, 323, 322, 764, 769, 768, 767, 763), (288, 289, 350, 349), (262, 263, 324, 323), (289, 290, 351, 350), (263, 264, 325, 324), (290, 291, 352, 351), (264, 265, 326, 325), (291, 292, 353, 352), (265, 266, 327, 326), (292, 293, 354, 353), (266, 267, 328, 327), (293, 294, 355, 354), (267, 268, 329, 328), (294, 295, 356, 355), (268, 269, 330, 329), (295, 296, 357, 356), (269, 270, 331, 330), (296, 297, 358, 357), (270, 271, 332, 331), (297, 298, 359, 358), (271, 272, 333, 332), (298, 299, 360, 359), (272, 273, 334, 333), (299, 300, 361, 360), (273, 274, 335, 334), (248, 309, 63), (300, 301, 362, 361), (274, 275, 336, 335), (248, 249, 310, 309), (301, 302, 363, 362), (275, 276, 337, 336), (249, 250, 311, 310), (302, 303, 364, 363), (276, 277, 338, 337), (250, 251, 312, 311), (303, 304, 365, 364), (277, 278, 339, 338), (251, 252, 313, 312), (304, 305, 366, 365), (278, 279, 340, 339), (252, 253, 314, 313), (305, 306, 367, 366), (279, 280, 341, 340), (253, 254, 315, 314), (306, 307, 368, 367), (280, 281, 342, 341), (254, 255, 316, 315), (307, 308, 369, 368), (281, 282, 343, 342), (255, 256, 317, 316), (308, 127, 369), (282, 283, 344, 343), (256, 257, 318, 317), (283, 284, 345, 344), (257, 258, 319, 318), (284, 285, 346, 345), (258, 259, 320, 319), (285, 286, 347, 346), (321, 320, 259, 260, 765, 770, 771, 772, 773, 766), (353, 354, 413, 412), (327, 328, 387, 386), (354, 355, 414, 413), (328, 329, 388, 387), (355, 356, 415, 414), (329, 330, 389, 388), (356, 357, 416, 415), (330, 331, 390, 389), (357, 358, 417, 416), (331, 332, 391, 390), (358, 359, 418, 417), (332, 333, 392, 391), (359, 360, 419, 418), (333, 334, 393, 392), (360, 361, 420, 419), (334, 335, 394, 393), (309, 370, 63), (361, 362, 421, 420), (335, 336, 395, 394), (309, 310, 371, 370), (362, 363, 422, 421), (336, 337, 396, 395), (310, 311, 372, 371), (363, 364, 423, 422), (337, 338, 397, 396), (311, 312, 373, 372), (364, 365, 424, 423), (338, 339, 398, 397), (312, 313, 374, 373), (365, 366, 425, 424), (339, 340, 399, 398), (313, 314, 375, 374), (366, 367, 426, 425), (340, 341, 400, 399), (314, 315, 376, 375), (367, 368, 427, 426), (341, 342, 401, 400), (315, 316, 377, 376), (368, 369, 428, 427), (342, 343, 402, 401), (316, 317, 378, 377), (369, 127, 428), (343, 344, 403, 402), (317, 318, 379, 378), (344, 345, 404, 403), (318, 319, 380, 379), (345, 346, 405, 404), (319, 320, 381, 380), (346, 347, 406, 405), (381, 320, 321, 774, 775, 776, 777), (347, 348, 407, 406), (774, 321, 322, 778), (348, 349, 408, 407), (322, 323, 382, 780, 779, 778), (349, 350, 409, 408), (323, 324, 383, 382), (350, 351, 410, 409), (324, 325, 384, 383), (351, 352, 411, 410), (325, 326, 385, 384), (352, 353, 412, 411), (326, 327, 386, 385), (418, 419, 480, 479), (392, 393, 454, 453), (419, 420, 481, 480), (393, 394, 455, 454), (63, 370, 429), (420, 421, 482, 481), (394, 395, 456, 455), (370, 371, 430, 429), (421, 422, 483, 482), (395, 396, 457, 456), (371, 372, 431, 430), (422, 423, 484, 483), (396, 397, 458, 457), (372, 373, 432, 431), (423, 424, 485, 484), (397, 398, 459, 458), (373, 374, 433, 432), (424, 425, 486, 485), (398, 399, 460, 459), (374, 375, 434, 433), (425, 426, 487, 486), (399, 400, 461, 460), (375, 376, 435, 434), (426, 427, 488, 487), (400, 401, 462, 461), (376, 377, 436, 435), (427, 428, 489, 488), (401, 402, 463, 462), (377, 378, 437, 436), (127, 489, 428), (402, 403, 464, 463), (378, 379, 438, 437), (403, 404, 465, 464), (379, 380, 439, 438), (404, 405, 466, 465), (380, 381, 440, 439), (405, 406, 467, 466), (441, 440, 381, 777, 781, 782), (406, 407, 468, 467), (442, 441, 782, 783), (407, 408, 469, 468), (780, 382, 443, 442, 783, 785, 784), (408, 409, 470, 469), (382, 383, 444, 443), (409, 410, 471, 470), (383, 384, 445, 444), (410, 411, 472, 471), (384, 385, 446, 445), (411, 412, 473, 472), (385, 386, 447, 446), (412, 413, 474, 473), (386, 387, 448, 447), (413, 414, 475, 474), (387, 388, 449, 448), (414, 415, 476, 475), (388, 389, 450, 449), (415, 416, 477, 476), (389, 390, 451, 450), (416, 417, 478, 477), (390, 391, 452, 451), (417, 418, 479, 478), (391, 392, 453, 452), (485, 486, 547, 546), (459, 460, 521, 520), (433, 434, 495, 494), (486, 487, 548, 547), (460, 461, 522, 521), (434, 435, 496, 495), (487, 488, 549, 548), (461, 462, 523, 522), (435, 436, 497, 496), (488, 489, 550, 549), (462, 463, 524, 523), (436, 437, 498, 497), (127, 550, 489), (463, 464, 525, 524), (437, 438, 499, 498), (464, 465, 526, 525), (438, 439, 500, 499), (465, 466, 527, 526), (439, 440, 501, 500), (466, 467, 528, 527), (788, 502, 501, 440, 441, 786, 787, 789, 790, 791), (467, 468, 529, 528), (793, 503, 502, 788), (786, 441, 442, 792), (468, 469, 530, 529), (794, 792, 442, 443, 504, 503, 793, 796, 795), (469, 470, 531, 530), (443, 444, 505, 504), (470, 471, 532, 531), (444, 445, 506, 505), (471, 472, 533, 532), (445, 446, 507, 506), (472, 473, 534, 533), (446, 447, 508, 507), (473, 474, 535, 534), (447, 448, 509, 508), (474, 475, 536, 535), (448, 449, 510, 509), (475, 476, 537, 536), (449, 450, 511, 510), (476, 477, 538, 537), (450, 451, 512, 511), (477, 478, 539, 538), (451, 452, 513, 512), (478, 479, 540, 539), (452, 453, 514, 513), (479, 480, 541, 540), (453, 454, 515, 514), (480, 481, 542, 541), (454, 455, 516, 515), (63, 429, 490), (481, 482, 543, 542), (455, 456, 517, 516), (429, 430, 491, 490), (482, 483, 544, 543), (456, 457, 518, 517), (430, 431, 492, 491), (483, 484, 545, 544), (457, 458, 519, 518), (431, 432, 493, 492), (484, 485, 546, 545), (458, 459, 520, 519), (432, 433, 494, 493), (526, 527, 586, 585), (500, 501, 562, 561), (527, 528, 587, 586), (799, 562, 501, 502, 797, 798, 800), (528, 529, 588, 587), (797, 502, 503, 801), (529, 530, 589, 588), (801, 503, 504, 563, 803, 802), (530, 531, 590, 589), (504, 505, 564, 563), (531, 532, 591, 590), (505, 506, 565, 564), (532, 533, 592, 591), (506, 507, 566, 565), (533, 534, 593, 592), (507, 508, 567, 566), (534, 535, 594, 593), (508, 509, 568, 567), (535, 536, 595, 594), (509, 510, 569, 568), (536, 537, 596, 595), (510, 511, 570, 569), (537, 538, 597, 596), (511, 512, 571, 570), (538, 539, 598, 597), (512, 513, 572, 571), (539, 540, 599, 598), (513, 514, 573, 572), (540, 541, 600, 599), (514, 515, 574, 573), (541, 542, 601, 600), (515, 516, 575, 574), (63, 490, 551), (542, 543, 602, 601), (516, 517, 576, 575), (490, 491, 552, 551), (543, 544, 603, 602), (517, 518, 577, 576), (491, 492, 553, 552), (544, 545, 604, 603), (518, 519, 578, 577), (492, 493, 554, 553), (545, 546, 605, 604), (519, 520, 579, 578), (493, 494, 555, 554), (546, 547, 606, 605), (520, 521, 580, 579), (494, 495, 556, 555), (547, 548, 607, 606), (521, 522, 581, 580), (495, 496, 557, 556), (548, 549, 608, 607), (522, 523, 582, 581), (496, 497, 558, 557), (549, 550, 609, 608), (523, 524, 583, 582), (497, 498, 559, 558), (127, 609, 550), (524, 525, 584, 583), (498, 499, 560, 559), (525, 526, 585, 584), (499, 500, 561, 560), (591, 592, 653, 652), (565, 566, 627, 626), (592, 593, 654, 653), (566, 567, 628, 627), (593, 594, 655, 654), (567, 568, 629, 628), (594, 595, 656, 655), (568, 569, 630, 629), (595, 596, 657, 656), (569, 570, 631, 630), (596, 597, 658, 657), (570, 571, 632, 631), (597, 598, 659, 658), (571, 572, 633, 632), (598, 599, 660, 659), (572, 573, 634, 633), (599, 600, 661, 660), (573, 574, 635, 634), (600, 601, 662, 661), (574, 575, 636, 635), (610, 63, 551), (601, 602, 663, 662), (575, 576, 637, 636), (551, 552, 611, 610), (602, 603, 664, 663), (576, 577, 638, 637), (552, 553, 612, 611), (603, 604, 665, 664), (577, 578, 639, 638), (553, 554, 613, 612), (604, 605, 666, 665), (578, 579, 640, 639), (554, 555, 614, 613), (605, 606, 667, 666), (579, 580, 641, 640), (555, 556, 615, 614), (606, 607, 668, 667), (580, 581, 642, 641), (556, 557, 616, 615), (607, 608, 669, 668), (581, 582, 643, 642), (557, 558, 617, 616), (608, 609, 670, 669), (582, 583, 644, 643), (558, 559, 618, 617), (670, 609, 127), (583, 584, 645, 644), (559, 560, 619, 618), (584, 585, 646, 645), (560, 561, 620, 619), (585, 586, 647, 646), (561, 562, 621, 620), (586, 587, 648, 647), (622, 621, 562, 799, 804, 805), (587, 588, 649, 648), (623, 622, 805, 806), (588, 589, 650, 649), (807, 803, 563, 624, 623, 806, 808), (589, 590, 651, 650), (563, 564, 625, 624), (590, 591, 652, 651), (564, 565, 626, 625), (658, 659, 720, 719), (632, 633, 694, 693), (659, 660, 721, 720), (633, 634, 695, 694), (660, 661, 722, 721), (634, 635, 696, 695), (661, 662, 723, 722), (635, 636, 697, 696), (662, 663, 724, 723), (636, 637, 698, 697), (610, 611, 672, 671), (663, 664, 725, 724), (637, 638, 699, 698), (611, 612, 673, 672), (664, 665, 726, 725), (638, 639, 700, 699), (612, 613, 674, 673), (665, 666, 727, 726), (639, 640, 701, 700), (613, 614, 675, 674), (666, 667, 728, 727), (640, 641, 702, 701), (614, 615, 676, 675), (667, 668, 729, 728), (641, 642, 703, 702), (615, 616, 677, 676), (668, 669, 730, 729), (642, 643, 704, 703), (616, 617, 678, 677), (669, 670, 731, 730), (643, 644, 705, 704), (617, 618, 679, 678), (731, 670, 127), (644, 645, 706, 705), (618, 619, 680, 679), (645, 646, 707, 706), (619, 620, 681, 680), (646, 647, 708, 707), (620, 621, 682, 681), (647, 648, 709, 708), (809, 683, 682, 621, 622, 810, 811, 813, 814, 812), (648, 649, 710, 709), (684, 683, 809, 815), (622, 623, 816, 810), (649, 650, 711, 710), (816, 623, 624, 685, 684, 815, 817, 819, 818), (650, 651, 712, 711), (624, 625, 686, 685), (651, 652, 713, 712), (625, 626, 687, 686), (652, 653, 714, 713), (626, 627, 688, 687), (653, 654, 715, 714), (627, 628, 689, 688), (654, 655, 716, 715), (628, 629, 690, 689), (655, 656, 717, 716), (629, 630, 691, 690), (656, 657, 718, 717), (630, 631, 692, 691), (657, 658, 719, 718), (631, 632, 693, 692), (725, 726, 55, 54), (699, 700, 29, 28), (673, 674, 4, 3), (726, 727, 57, 55), (700, 701, 30, 29), (674, 675, 5, 4), (727, 728, 58, 57), (701, 702, 31, 30), (675, 676, 6, 5), (728, 729, 59, 58), (702, 703, 32, 31), (676, 677, 7, 6), (729, 730, 60, 59), (703, 704, 33, 32), (677, 678, 8, 7), (730, 731, 61, 60), (704, 705, 34, 33), (678, 679, 9, 8), (731, 127, 61), (127, 62, 61), (705, 706, 35, 34), (679, 680, 10, 9), (706, 707, 36, 35), (680, 681, 11, 10), (707, 708, 37, 36), (681, 682, 12, 11), (708, 709, 38, 37), (735, 12, 682, 683, 820, 821), (709, 710, 39, 38), (820, 683, 684, 822), (710, 711, 40, 39), (684, 685, 13, 738, 823, 822), (711, 712, 41, 40), (685, 686, 14, 13), (712, 713, 42, 41), (686, 687, 15, 14), (713, 714, 43, 42), (687, 688, 16, 15), (714, 715, 44, 43), (688, 689, 17, 16), (715, 716, 45, 44), (689, 690, 18, 17), (716, 717, 46, 45), (690, 691, 19, 18), (717, 718, 47, 46), (691, 692, 20, 19), (718, 719, 48, 47), (692, 693, 21, 20), (719, 720, 49, 48), (693, 694, 22, 21), (720, 721, 50, 49), (694, 695, 23, 22), (721, 722, 51, 50), (695, 696, 25, 23), (722, 723, 52, 51), (696, 697, 26, 25), (723, 724, 53, 52), (697, 698, 27, 26), (671, 672, 2, 1), (724, 725, 54, 53), (698, 699, 28, 27), (672, 673, 3, 2), (610, 671, 1, 0), (0, 63, 610), (820, 822, 823, 821), (738, 737, 734, 735, 821, 823), (739, 732, 734, 737), (733, 732, 739, 736), (741, 742, 747, 749), (750, 24, 744, 741, 749), (743, 745, 24, 750, 748), (748, 746, 740, 743), (744, 24, 745), (754, 751, 755, 757), (754, 757, 756, 761, 753), (762, 758, 752, 753, 761), (759, 758, 762, 760), (763, 767, 770, 765), (768, 56, 771, 770, 767), (772, 56, 768, 769, 773), (769, 764, 766, 773), (771, 56, 772), (775, 774, 778, 779), (784, 776, 775, 779, 780), (785, 781, 777, 776, 784), (782, 781, 785, 783), (786, 792, 794, 787), (89, 789, 787, 794, 795), (796, 791, 790, 89, 795), (793, 788, 791, 796), (789, 89, 790), (797, 801, 802, 798), (798, 802, 803, 807, 800), (808, 804, 799, 800, 807), (805, 804, 808, 806), (810, 816, 818, 811), (819, 122, 813, 811, 818), (817, 812, 814, 122, 819), (815, 809, 812, 817), (813, 122, 814)])
_uv = me_plane_001.uv_layers.new(name='UVMap')
_uv.uv.foreach_set('vector', [0.0, 0.0, 0.0, 0.0, 0.0, 0.0, 0.0, 0.0, 0.0, 0.0, 0.0, 0.0, 0.0, 0.0, 0.0, 0.0, 0.0, 0.0, 0.0, 0.0, 0.0, 0.0, 0.0, 0.0, 0.0, 0.0, 0.0, 0.0, 0.0, 0.0, 0.0, 0.0, 0.0, 0.0, 0.0, 0.0, 0.0, 0.0, 0.0, 0.0, 0.0, 0.0, 0.0, 0.0, 0.0, 0.0, 0.0, 0.0, 0.0, 0.0, 0.0, 0.0, 0.0, 0.0, 0.0, 0.0, 0.0, 0.0, 0.0, 0.0, 0.0, 0.0, 0.0, 0.0, 0.0, 0.0, 0.0, 0.0, 0.0, 0.0, 0.0, 0.0, 0.0, 0.0, 0.0, 0.0, 0.0, 0.0, 0.0, 0.0, 0.0, 0.0, 0.0, 0.0, 0.0, 0.0, 0.0, 0.0, 0.0, 0.0, 0.0, 0.0, 0.0, 0.0, 0.0, 0.0, 0.0, 0.0, 0.0, 0.0, 0.0, 0.0, 0.0, 0.0, 0.0, 0.0, 0.0, 0.0, 0.0, 0.0, 0.0, 0.0, 0.0, 0.0, 0.0, 0.0, 0.0, 0.0, 0.0, 0.0, 0.0, 0.0, 0.0, 0.0, 0.0, 0.0, 0.0, 0.0, 0.0, 0.0, 0.0, 0.0, 0.0, 0.0, 0.0, 0.0, 0.0, 0.0, 0.0, 0.0, 0.0, 0.0, 0.0, 0.0, 0.0, 0.0, 0.0, 0.0, 0.0, 0.0, 0.0, 0.0, 0.0, 0.0, 0.0, 0.0, 0.0, 0.0, 0.0, 0.0, 0.0, 0.0, 0.0, 0.0, 0.0, 0.0, 0.0, 0.0, 0.0, 0.0, 0.0, 0.0, 0.0, 0.0, 0.0, 0.0, 0.0, 0.0, 0.0, 0.0, 0.0, 0.0, 0.0, 0.0, 0.0, 0.0, 0.0, 0.0, 0.0, 0.0, 0.0, 0.0, 0.0, 0.0, 0.0, 0.0, 0.0, 0.0, 0.0, 0.0, 0.0, 0.0, 0.0, 0.0, 0.0, 0.0, 0.0, 0.0, 0.0, 0.0, 0.0, 0.0, 0.0, 0.0, 0.0, 0.0, 0.0, 0.0, 0.0, 0.0, 0.0, 0.0, 0.0, 0.0, 0.0, 0.0, 0.0, 0.0, 0.0, 0.0, 0.0, 0.0, 0.0, 0.0, 0.0, 0.0, 0.0, 0.0, 0.0, 0.0, 0.0, 0.0, 0.0, 0.0, 0.0, 0.0, 0.0, 0.0, 0.0, 0.0, 0.0, 0.0, 0.0, 0.0, 0.0, 0.0, 0.0, 0.0, 0.0, 0.0, 0.0, 0.0, 0.0, 0.0, 0.0, 0.0, 0.0, 0.0, 0.0, 0.0, 0.0, 0.0, 0.0, 0.0, 0.0, 0.0, 0.0, 0.0, 0.0, 0.0, 0.0, 0.0, 0.0, 0.0, 0.0, 0.0, 0.0, 0.0, 0.0, 0.0, 0.0, 0.0, 0.0, 0.0, 0.0, 0.0, 0.0, 0.0, 0.0, 0.0, 0.0, 0.0, 0.0, 0.0, 0.0, 0.0, 0.0, 0.0, 0.0, 0.0, 0.0, 0.0, 0.0, 0.0, 0.0, 0.0, 0.0, 0.0, 0.0, 0.0, 0.0, 0.0, 0.0, 0.0, 0.0, 0.0, 0.0, 0.0, 0.0, 0.0, 0.0, 0.0, 0.0, 0.0, 0.0, 0.0, 0.0, 0.0, 0.0, 0.0, 0.0, 0.0, 0.0, 0.0, 0.0, 0.0, 0.0, 0.0, 0.0, 0.0, 0.0, 0.0, 0.0, 0.0, 0.0, 0.0, 0.0, 0.0, 0.0, 0.0, 0.0, 0.0, 0.0, 0.0, 0.0, 0.0, 0.0, 0.0, 0.0, 0.0, 0.0, 0.0, 0.0, 0.0, 0.0, 0.0, 0.0, 0.0, 0.0, 0.0, 0.0, 0.0, 0.0, 0.0, 0.0, 0.0, 0.0, 0.0, 0.0, 0.0, 0.0, 0.0, 0.0, 0.0, 0.0, 0.0, 0.0, 0.0, 0.0, 0.0, 0.0, 0.0, 0.0, 0.0, 0.0, 0.0, 0.0, 0.0, 0.0, 0.0, 0.0, 0.0, 0.0, 0.0, 0.0, 0.0, 0.0, 0.0, 0.0, 0.0, 0.0, 0.0, 0.0, 0.0, 0.0, 0.0, 0.0, 0.0, 0.0, 0.0, 0.0, 0.0, 0.0, 0.0, 0.0, 0.0, 0.0, 0.0, 0.0, 0.0, 0.0, 0.0, 0.0, 0.0, 0.0, 0.0, 0.0, 0.0, 0.0, 0.0, 0.0, 0.0, 0.0, 0.0, 0.0, 0.0, 0.0, 0.0, 0.0, 0.0, 0.0, 0.0, 0.0, 0.0, 0.0, 0.0, 0.0, 0.0, 0.0, 0.0, 0.0, 0.0, 0.0, 0.0, 0.0, 0.0, 0.0, 0.0, 0.0, 0.0, 0.0, 0.0, 0.0, 0.0, 0.0, 0.0, 0.0, 0.0, 0.0, 0.0, 0.0, 0.0, 0.0, 0.0, 0.0, 0.0, 0.0, 0.0, 0.0, 0.0, 0.0, 0.0, 0.0, 0.0, 0.0, 0.0, 0.0, 0.0, 0.0, 0.0, 0.0, 0.0, 0.0, 0.0, 0.0, 0.0, 0.0, 0.0, 0.0, 0.0, 0.0, 0.0, 0.0, 0.0, 0.0, 0.0, 0.0, 0.0, 0.0, 0.0, 0.0, 0.0, 0.0, 0.0, 0.0, 0.0, 0.0, 0.0, 0.0, 0.0, 0.0, 0.0, 0.0, 0.0, 0.0, 0.0, 0.0, 0.0, 0.0, 0.0, 0.0, 0.0, 0.0, 0.0, 0.0, 0.0, 0.0, 0.0, 0.0, 0.0, 0.0, 0.0, 0.0, 0.0, 0.0, 0.0, 0.0, 0.0, 0.0, 0.0, 0.0, 0.0, 0.0, 0.0, 0.0, 0.0, 0.0, 0.0, 0.0, 0.0, 0.0, 0.0, 0.0, 0.0, 0.0, 0.0, 0.0, 0.0, 0.0, 0.0, 0.0, 0.0, 0.0, 0.0, 0.0, 0.0, 0.0, 0.0, 0.0, 0.0, 0.0, 0.0, 0.0, 0.0, 0.0, 0.0, 0.0, 0.0, 0.0, 0.0, 0.0, 0.0, 0.0, 0.0, 0.0, 0.0, 0.0, 0.0, 0.0, 0.0, 0.0, 0.0, 0.0, 0.0, 0.0, 0.0, 0.0, 0.0, 0.0, 0.0, 0.0, 0.0, 0.0, 0.0, 0.0, 0.0, 0.0, 0.0, 0.0, 0.0, 0.0, 0.0, 0.0, 0.0, 0.0, 0.0, 0.0, 0.0, 0.0, 0.0, 0.0, 0.0, 0.0, 0.0, 0.0, 0.0, 0.0, 0.0, 0.0, 0.0, 0.0, 0.0, 0.0, 0.0, 0.0, 0.0, 0.0, 0.0, 0.0, 0.0, 0.0, 0.0, 0.0, 0.0, 0.0, 0.0, 0.0, 0.0, 0.0, 0.0, 0.0, 0.0, 0.0, 0.0, 0.0, 0.0, 0.0, 0.0, 0.0, 0.0, 0.0, 0.0, 0.0, 0.0, 0.0, 0.0, 0.0, 0.0, 0.0, 0.0, 0.0, 0.0, 0.0, 0.0, 0.0, 0.0, 0.0, 0.0, 0.0, 0.0, 0.0, 0.0, 0.0, 0.0, 0.0, 0.0, 0.0, 0.0, 0.0, 0.0, 0.0, 0.0, 0.0, 0.0, 0.0, 0.0, 0.0, 0.0, 0.0, 0.0, 0.0, 0.0, 0.0, 0.0, 0.0, 0.0, 0.0, 0.0, 0.0, 0.0, 0.0, 0.0, 0.0, 0.0, 0.0, 0.0, 0.0, 0.0, 0.0, 0.0, 0.0, 0.0, 0.0, 0.0, 0.0, 0.0, 0.0, 0.0, 0.0, 0.0, 0.0, 0.0, 0.0, 0.0, 0.0, 0.0, 0.0, 0.0, 0.0, 0.0, 0.0, 0.0, 0.0, 0.0, 0.0, 0.0, 0.0, 0.0, 0.0, 0.0, 0.0, 0.0, 0.0, 0.0, 0.0, 0.0, 0.0, 0.0, 0.0, 0.0, 0.0, 0.0, 0.0, 0.0, 0.0, 0.0, 0.0, 0.0, 0.0, 0.0, 0.0, 0.0, 0.0, 0.0, 0.0, 0.0, 0.0, 0.0, 0.0, 0.0, 0.0, 0.0, 0.0, 0.0, 0.0, 0.0, 0.0, 0.0, 0.0, 0.0, 0.0, 0.0, 0.0, 0.0, 0.0, 0.0, 0.0, 0.0, 0.0, 0.0, 0.0, 0.0, 0.0, 0.0, 0.0, 0.0, 0.0, 0.0, 0.0, 0.0, 0.0, 0.0, 0.0, 0.0, 0.0, 0.0, 0.0, 0.0, 0.0, 0.0, 0.0, 0.0, 0.0, 0.0, 0.0, 0.0, 0.0, 0.0, 0.0, 0.0, 0.0, 0.0, 0.0, 0.0, 0.0, 0.0, 0.0, 0.0, 0.0, 0.0, 0.0, 0.0, 0.0, 0.0, 0.0, 0.0, 0.0, 0.0, 0.0, 0.0, 0.0, 0.0, 0.0, 0.0, 0.0, 0.0, 0.0, 0.0, 0.0, 0.0, 0.0, 0.0, 0.0, 0.0, 0.0, 0.0, 0.0, 0.0, 0.0, 0.0, 0.0, 0.0, 0.0, 0.0, 0.0, 0.0, 0.0, 0.0, 0.0, 0.0, 0.0, 0.0, 0.0, 0.0, 0.0, 0.0, 0.0, 0.0, 0.0, 0.0, 0.0, 0.0, 0.0, 0.0, 0.0, 0.0, 0.0, 0.0, 0.0, 0.0, 0.0, 0.0, 0.0, 0.0, 0.0, 0.0, 0.0, 0.0, 0.0, 0.0, 0.0, 0.0, 0.0, 0.0, 0.0, 0.0, 0.0, 0.0, 0.0, 0.0, 0.0, 0.0, 0.0, 0.0, 0.0, 0.0, 0.0, 0.0, 0.0, 0.0, 0.0, 0.0, 0.0, 0.0, 0.0, 0.0, 0.0, 0.0, 0.0, 0.0, 0.0, 0.0, 0.0, 0.0, 0.0, 0.0, 0.0, 0.0, 0.0, 0.0, 0.0, 0.0, 0.0, 0.0, 0.0, 0.0, 0.0, 0.0, 0.0, 0.0, 0.0, 0.0, 0.0, 0.0, 0.0, 0.0, 0.0, 0.0, 0.0, 0.0, 0.0, 0.0, 0.0, 0.0, 0.0, 0.0, 0.0, 0.0, 0.0, 0.0, 0.0, 0.0, 0.0, 0.0, 0.0, 0.0, 0.0, 0.0, 0.0, 0.0, 0.0, 0.0, 0.0, 0.0, 0.0, 0.0, 0.0, 0.0, 0.0, 0.0, 0.0, 0.0, 0.0, 0.0, 0.0, 0.0, 0.0, 0.0, 0.0, 0.0, 0.0, 0.0, 0.0, 0.0, 0.0, 0.0, 0.0, 0.0, 0.0, 0.0, 0.0, 0.0, 0.0, 0.0, 0.0, 0.0, 0.0, 0.0, 0.0, 0.0, 0.0, 0.0, 0.0, 0.0, 0.0, 0.0, 0.0, 0.0, 0.0, 0.0, 0.0, 0.0, 0.0, 0.0, 0.0, 0.0, 0.0, 0.0, 0.0, 0.0, 0.0, 0.0, 0.0, 0.0, 0.0, 0.0, 0.0, 0.0, 0.0, 0.0, 0.0, 0.0, 0.0, 0.0, 0.0, 0.0, 0.0, 0.0, 0.0, 0.0, 0.0, 0.0, 0.0, 0.0, 0.0, 0.0, 0.0, 0.0, 0.0, 0.0, 0.0, 0.0, 0.0, 0.0, 0.0, 0.0, 0.0, 0.0, 0.0, 0.0, 0.0, 0.0, 0.0, 0.0, 0.0, 0.0, 0.0, 0.0, 0.0, 0.0, 0.0, 0.0, 0.0, 0.0, 0.0, 0.0, 0.0, 0.0, 0.0, 0.0, 0.0, 0.0, 0.0, 0.0, 0.0, 0.0, 0.0, 0.0, 0.0, 0.0, 0.0, 0.0, 0.0, 0.0, 0.0, 0.0, 0.0, 0.0, 0.0, 0.0, 0.0, 0.0, 0.0, 0.0, 0.0, 0.0, 0.0, 0.0, 0.0, 0.0, 0.0, 0.0, 0.0, 0.0, 0.0, 0.0, 0.0, 0.0, 0.0, 0.0, 0.0, 0.0, 0.0, 0.0, 0.0, 0.0, 0.0, 0.0, 0.0, 0.0, 0.0, 0.0, 0.0, 0.0, 0.0, 0.0, 0.0, 0.0, 0.0, 0.0, 0.0, 0.0, 0.0, 0.0, 0.0, 0.0, 0.0, 0.0, 0.0, 0.0, 0.0, 0.0, 0.0, 0.0, 0.0, 0.0, 0.0, 0.0, 0.0, 0.0, 0.0, 0.0, 0.0, 0.0, 0.0, 0.0, 0.0, 0.0, 0.0, 0.0, 0.0, 0.0, 0.0, 0.0, 0.0, 0.0, 0.0, 0.0, 0.0, 0.0, 0.0, 0.0, 0.0, 0.0, 0.0, 0.0, 0.0, 0.0, 0.0, 0.0, 0.0, 0.0, 0.0, 0.0, 0.0, 0.0, 0.0, 0.0, 0.0, 0.0, 0.0, 0.0, 0.0, 0.0, 0.0, 0.0, 0.0, 0.0, 0.0, 0.0, 0.0, 0.0, 0.0, 0.0, 0.0, 0.0, 0.0, 0.0, 0.0, 0.0, 0.0, 0.0, 0.0, 0.0, 0.0, 0.0, 0.0, 0.0, 0.0, 0.0, 0.0, 0.0, 0.0, 0.0, 0.0, 0.0, 0.0, 0.0, 0.0, 0.0, 0.0, 0.0, 0.0, 0.0, 0.0, 0.0, 0.0, 0.0, 0.0, 0.0, 0.0, 0.0, 0.0, 0.0, 0.0, 0.0, 0.0, 0.0, 0.0, 0.0, 0.0, 0.0, 0.0, 0.0, 0.0, 0.0, 0.0, 0.0, 0.0, 0.0, 0.0, 0.0, 0.0, 0.0, 0.0, 0.0, 0.0, 0.0, 0.0, 0.0, 0.0, 0.0, 0.0, 0.0, 0.0, 0.0, 0.0, 0.0, 0.0, 0.0, 0.0, 0.0, 0.0, 0.0, 0.0, 0.0, 0.0, 0.0, 0.0, 0.0, 0.0, 0.0, 0.0, 0.0, 0.0, 0.0, 0.0, 0.0, 0.0, 0.0, 0.0, 0.0, 0.0, 0.0, 0.0, 0.0, 0.0, 0.0, 0.0, 0.0, 0.0, 0.0, 0.0, 0.0, 0.0, 0.0, 0.0, 0.0, 0.0, 0.0, 0.0, 0.0, 0.0, 0.0, 0.0, 0.0, 0.0, 0.0, 0.0, 0.0, 0.0, 0.0, 0.0, 0.0, 0.0, 0.0, 0.0, 0.0, 0.0, 0.0, 0.0, 0.0, 0.0, 0.0, 0.0, 0.0, 0.0, 0.0, 0.0, 0.0, 0.0, 0.0, 0.0, 0.0, 0.0, 0.0, 0.0, 0.0, 0.0, 0.0, 0.0, 0.0, 0.0, 0.0, 0.0, 0.0, 0.0, 0.0, 0.0, 0.0, 0.0, 0.0, 0.0, 0.0, 0.0, 0.0, 0.0, 0.0, 0.0, 0.0, 0.0, 0.0, 0.0, 0.0, 0.0, 0.0, 0.0, 0.0, 0.0, 0.0, 0.0, 0.0, 0.0, 0.0, 0.0, 0.0, 0.0, 0.0, 0.0, 0.0, 0.0, 0.0, 0.0, 0.0, 0.0, 0.0, 0.0, 0.0, 0.0, 0.0, 0.0, 0.0, 0.0, 0.0, 0.0, 0.0, 0.0, 0.0, 0.0, 0.0, 0.0, 0.0, 0.0, 0.0, 0.0, 0.0, 0.0, 0.0, 0.0, 0.0, 0.0, 0.0, 0.0, 0.0, 0.0, 0.0, 0.0, 0.0, 0.0, 0.0, 0.0, 0.0, 0.0, 0.0, 0.0, 0.0, 0.0, 0.0, 0.0, 0.0, 0.0, 0.0, 0.0, 0.0, 0.0, 0.0, 0.0, 0.0, 0.0, 0.0, 0.0, 0.0, 0.0, 0.0, 0.0, 0.0, 0.0, 0.0, 0.0, 0.0, 0.0, 0.0, 0.0, 0.0, 0.0, 0.0, 0.0, 0.0, 0.0, 0.0, 0.0, 0.0, 0.0, 0.0, 0.0, 0.0, 0.0, 0.0, 0.0, 0.0, 0.0, 0.0, 0.0, 0.0, 0.0, 0.0, 0.0, 0.0, 0.0, 0.0, 0.0, 0.0, 0.0, 0.0, 0.0, 0.0, 0.0, 0.0, 0.0, 0.0, 0.0, 0.0, 0.0, 0.0, 0.0, 0.0, 0.0, 0.0, 0.0, 0.0, 0.0, 0.0, 0.0, 0.0, 0.0, 0.0, 0.0, 0.0, 0.0, 0.0, 0.0, 0.0, 0.0, 0.0, 0.0, 0.0, 0.0, 0.0, 0.0, 0.0, 0.0, 0.0, 0.0, 0.0, 0.0, 0.0, 0.0, 0.0, 0.0, 0.0, 0.0, 0.0, 0.0, 0.0, 0.0, 0.0, 0.0, 0.0, 0.0, 0.0, 0.0, 0.0, 0.0, 0.0, 0.0, 0.0, 0.0, 0.0, 0.0, 0.0, 0.0, 0.0, 0.0, 0.0, 0.0, 0.0, 0.0, 0.0, 0.0, 0.0, 0.0, 0.0, 0.0, 0.0, 0.0, 0.0, 0.0, 0.0, 0.0, 0.0, 0.0, 0.0, 0.0, 0.0, 0.0, 0.0, 0.0, 0.0, 0.0, 0.0, 0.0, 0.0, 0.0, 0.0, 0.0, 0.0, 0.0, 0.0, 0.0, 0.0, 0.0, 0.0, 0.0, 0.0, 0.0, 0.0, 0.0, 0.0, 0.0, 0.0, 0.0, 0.0, 0.0, 0.0, 0.0, 0.0, 0.0, 0.0, 0.0, 0.0, 0.0, 0.0, 0.0, 0.0, 0.0, 0.0, 0.0, 0.0, 0.0, 0.0, 0.0, 0.0, 0.0, 0.0, 0.0, 0.0, 0.0, 0.0, 0.0, 0.0, 0.0, 0.0, 0.0, 0.0, 0.0, 0.0, 0.0, 0.0, 0.0, 0.0, 0.0, 0.0, 0.0, 0.0, 0.0, 0.0, 0.0, 0.0, 0.0, 0.0, 0.0, 0.0, 0.0, 0.0, 0.0, 0.0, 0.0, 0.0, 0.0, 0.0, 0.0, 0.0, 0.0, 0.0, 0.0, 0.0, 0.0, 0.0, 0.0, 0.0, 0.0, 0.0, 0.0, 0.0, 0.0, 0.0, 0.0, 0.0, 0.0, 0.0, 0.0, 0.0, 0.0, 0.0, 0.0, 0.0, 0.0, 0.0, 0.0, 0.0, 0.0, 0.0, 0.0, 0.0, 0.0, 0.0, 0.0, 0.0, 0.0, 0.0, 0.0, 0.0, 0.0, 0.0, 0.0, 0.0, 0.0, 0.0, 0.0, 0.0, 0.0, 0.0, 0.0, 0.0, 0.0, 0.0, 0.0, 0.0, 0.0, 0.0, 0.0, 0.0, 0.0, 0.0, 0.0, 0.0, 0.0, 0.0, 0.0, 0.0, 0.0, 0.0, 0.0, 0.0, 0.0, 0.0, 0.0, 0.0, 0.0, 0.0, 0.0, 0.0, 0.0, 0.0, 0.0, 0.0, 0.0, 0.0, 0.0, 0.0, 0.0, 0.0, 0.0, 0.0, 0.0, 0.0, 0.0, 0.0, 0.0, 0.0, 0.0, 0.0, 0.0, 0.0, 0.0, 0.0, 0.0, 0.0, 0.0, 0.0, 0.0, 0.0, 0.0, 0.0, 0.0, 0.0, 0.0, 0.0, 0.0, 0.0, 0.0, 0.0, 0.0, 0.0, 0.0, 0.0, 0.0, 0.0, 0.0, 0.0, 0.0, 0.0, 0.0, 0.0, 0.0, 0.0, 0.0, 0.0, 0.0, 0.0, 0.0, 0.0, 0.0, 0.0, 0.0, 0.0, 0.0, 0.0, 0.0, 0.0, 0.0, 0.0, 0.0, 0.0, 0.0, 0.0, 0.0, 0.0, 0.0, 0.0, 0.0, 0.0, 0.0, 0.0, 0.0, 0.0, 0.0, 0.0, 0.0, 0.0, 0.0, 0.0, 0.0, 0.0, 0.0, 0.0, 0.0, 0.0, 0.0, 0.0, 0.0, 0.0, 0.0, 0.0, 0.0, 0.0, 0.0, 0.0, 0.0, 0.0, 0.0, 0.0, 0.0, 0.0, 0.0, 0.0, 0.0, 0.0, 0.0, 0.0, 0.0, 0.0, 0.0, 0.0, 0.0, 0.0, 0.0, 0.0, 0.0, 0.0, 0.0, 0.0, 0.0, 0.0, 0.0, 0.0, 0.0, 0.0, 0.0, 0.0, 0.0, 0.0, 0.0, 0.0, 0.0, 0.0, 0.0, 0.0, 0.0, 0.0, 0.0, 0.0, 0.0, 0.0, 0.0, 0.0, 0.0, 0.0, 0.0, 0.0, 0.0, 0.0, 0.0, 0.0, 0.0, 0.0, 0.0, 0.0, 0.0, 0.0, 0.0, 0.0, 0.0, 0.0, 0.0, 0.0, 0.0, 0.0, 0.0, 0.0, 0.0, 0.0, 0.0, 0.0, 0.0, 0.0, 0.0, 0.0, 0.0, 0.0, 0.0, 0.0, 0.0, 0.0, 0.0, 0.0, 0.0, 0.0, 0.0, 0.0, 0.0, 0.0, 0.0, 0.0, 0.0, 0.0, 0.0, 0.0, 0.0, 0.0, 0.0, 0.0, 0.0, 0.0, 0.0, 0.0, 0.0, 0.0, 0.0, 0.0, 0.0, 0.0, 0.0, 0.0, 0.0, 0.0, 0.0, 0.0, 0.0, 0.0, 0.0, 0.0, 0.0, 0.0, 0.0, 0.0, 0.0, 0.0, 0.0, 0.0, 0.0, 0.0, 0.0, 0.0, 0.0, 0.0, 0.0, 0.0, 0.0, 0.0, 0.0, 0.0, 0.0, 0.0, 0.0, 0.0, 0.0, 0.0, 0.0, 0.0, 0.0, 0.0, 0.0, 0.0, 0.0, 0.0, 0.0, 0.0, 0.0, 0.0, 0.0, 0.0, 0.0, 0.0, 0.0, 0.0, 0.0, 0.0, 0.0, 0.0, 0.0, 0.0, 0.0, 0.0, 0.0, 0.0, 0.0, 0.0, 0.0, 0.0, 0.0, 0.0, 0.0, 0.0, 0.0, 0.0, 0.0, 0.0, 0.0, 0.0, 0.0, 0.0, 0.0, 0.0, 0.0, 0.0, 0.0, 0.0, 0.0, 0.0, 0.0, 0.0, 0.0, 0.0, 0.0, 0.0, 0.0, 0.0, 0.0, 0.0, 0.0, 0.0, 0.0, 0.0, 0.0, 0.0, 0.0, 0.0, 0.0, 0.0, 0.0, 0.0, 0.0, 0.0, 0.0, 0.0, 0.0, 0.0, 0.0, 0.0, 0.0, 0.0, 0.0, 0.0, 0.0, 0.0, 0.0, 0.0, 0.0, 0.0, 0.0, 0.0, 0.0, 0.0, 0.0, 0.0, 0.0, 0.0, 0.0, 0.0, 0.0, 0.0, 0.0, 0.0, 0.0, 0.0, 0.0, 0.0, 0.0, 0.0, 0.0, 0.0, 0.0, 0.0, 0.0, 0.0, 0.0, 0.0, 0.0, 0.0, 0.0, 0.0, 0.0, 0.0, 0.0, 0.0, 0.0, 0.0, 0.0, 0.0, 0.0, 0.0, 0.0, 0.0, 0.0, 0.0, 0.0, 0.0, 0.0, 0.0, 0.0, 0.0, 0.0, 0.0, 0.0, 0.0, 0.0, 0.0, 0.0, 0.0, 0.0, 0.0, 0.0, 0.0, 0.0, 0.0, 0.0, 0.0, 0.0, 0.0, 0.0, 0.0, 0.0, 0.0, 0.0, 0.0, 0.0, 0.0, 0.0, 0.0, 0.0, 0.0, 0.0, 0.0, 0.0, 0.0, 0.0, 0.0, 0.0, 0.0, 0.0, 0.0, 0.0, 0.0, 0.0, 0.0, 0.0, 0.0, 0.0, 0.0, 0.0, 0.0, 0.0, 0.0, 0.0, 0.0, 0.0, 0.0, 0.0, 0.0, 0.0, 0.0, 0.0, 0.0, 0.0, 0.0, 0.0, 0.0, 0.0, 0.0, 0.0, 0.0, 0.0, 0.0, 0.0, 0.0, 0.0, 0.0, 0.0, 0.0, 0.0, 0.0, 0.0, 0.0, 0.0, 0.0, 0.0, 0.0, 0.0, 0.0, 0.0, 0.0, 0.0, 0.0, 0.0, 0.0, 0.0, 0.0, 0.0, 0.0, 0.0, 0.0, 0.0, 0.0, 0.0, 0.0, 0.0, 0.0, 0.0, 0.0, 0.0, 0.0, 0.0, 0.0, 0.0, 0.0, 0.0, 0.0, 0.0, 0.0, 0.0, 0.0, 0.0, 0.0, 0.0, 0.0, 0.0, 0.0, 0.0, 0.0, 0.0, 0.0, 0.0, 0.0, 0.0, 0.0, 0.0, 0.0, 0.0, 0.0, 0.0, 0.0, 0.0, 0.0, 0.0, 0.0, 0.0, 0.0, 0.0, 0.0, 0.0, 0.0, 0.0, 0.0, 0.0, 0.0, 0.0, 0.0, 0.0, 0.0, 0.0, 0.0, 0.0, 0.0, 0.0, 0.0, 0.0, 0.0, 0.0, 0.0, 0.0, 0.0, 0.0, 0.0, 0.0, 0.0, 0.0, 0.0, 0.0, 0.0, 0.0, 0.0, 0.0, 0.0, 0.0, 0.0, 0.0, 0.0, 0.0, 0.0, 0.0, 0.0, 0.0, 0.0, 0.0, 0.0, 0.0, 0.0, 0.0, 0.0, 0.0, 0.0, 0.0, 0.0, 0.0, 0.0, 0.0, 0.0, 0.0, 0.0, 0.0, 0.0, 0.0, 0.0, 0.0, 0.0, 0.0, 0.0, 0.0, 0.0, 0.0, 0.0, 0.0, 0.0, 0.0, 0.0, 0.0, 0.0, 0.0, 0.0, 0.0, 0.0, 0.0, 0.0, 0.0, 0.0, 0.0, 0.0, 0.0, 0.0, 0.0, 0.0, 0.0, 0.0, 0.0, 0.0, 0.0, 0.0, 0.0, 0.0, 0.0, 0.0, 0.0, 0.0, 0.0, 0.0, 0.0, 0.0, 0.0, 0.0, 0.0, 0.0, 0.0, 0.0, 0.0, 0.0, 0.0, 0.0, 0.0, 0.0, 0.0, 0.0, 0.0, 0.0, 0.0, 0.0, 0.0, 0.0, 0.0, 0.0, 0.0, 0.0, 0.0, 0.0, 0.0, 0.0, 0.0, 0.0, 0.0, 0.0, 0.0, 0.0, 0.0, 0.0, 0.0, 0.0, 0.0, 0.0, 0.0, 0.0, 0.0, 0.0, 0.0, 0.0, 0.0, 0.0, 0.0, 0.0, 0.0, 0.0, 0.0, 0.0, 0.0, 0.0, 0.0, 0.0, 0.0, 0.0, 0.0, 0.0, 0.0, 0.0, 0.0, 0.0, 0.0, 0.0, 0.0, 0.0, 0.0, 0.0, 0.0, 0.0, 0.0, 0.0, 0.0, 0.0, 0.0, 0.0, 0.0, 0.0, 0.0, 0.0, 0.0, 0.0, 0.0, 0.0, 0.0, 0.0, 0.0, 0.0, 0.0, 0.0, 0.0, 0.0, 0.0, 0.0, 0.0, 0.0, 0.0, 0.0, 0.0, 0.0, 0.0, 0.0, 0.0, 0.0, 0.0, 0.0, 0.0, 0.0, 0.0, 0.0, 0.0, 0.0, 0.0, 0.0, 0.0, 0.0, 0.0, 0.0, 0.0, 0.0, 0.0, 0.0, 0.0, 0.0, 0.0, 0.0, 0.0, 0.0, 0.0, 0.0, 0.0, 0.0, 0.0, 0.0, 0.0, 0.0, 0.0, 0.0, 0.0, 0.0, 0.0, 0.0, 0.0, 0.0, 0.0, 0.0, 0.0, 0.0, 0.0, 0.0, 0.0, 0.0, 0.0, 0.0, 0.0, 0.0, 0.0, 0.0, 0.0, 0.0, 0.0, 0.0, 0.0, 0.0, 0.0, 0.0, 0.0, 0.0, 0.0, 0.0, 0.0, 0.0, 0.0, 0.0, 0.0, 0.0, 0.0, 0.0, 0.0, 0.0, 0.0, 0.0, 0.0, 0.0, 0.0, 0.0, 0.0, 0.0, 0.0, 0.0, 0.0, 0.0, 0.0, 0.0, 0.0, 0.0, 0.0, 0.0, 0.0, 0.0, 0.0, 0.0, 0.0, 0.0, 0.0, 0.0, 0.0, 0.0, 0.0, 0.0, 0.0, 0.0, 0.0, 0.0, 0.0, 0.0, 0.0, 0.0, 0.0, 0.0, 0.0, 0.0, 0.0, 0.0, 0.0, 0.0, 0.0, 0.0, 0.0, 0.0, 0.0, 0.0, 0.0, 0.0, 0.0, 0.0, 0.0, 0.0, 0.0, 0.0, 0.0, 0.0, 0.0, 0.0, 0.0, 0.0, 0.0, 0.0, 0.0, 0.0, 0.0, 0.0, 0.0, 0.0, 0.0, 0.0, 0.0, 0.0, 0.0, 0.0, 0.0, 0.0, 0.0, 0.0, 0.0, 0.0, 0.0, 0.0, 0.0, 0.0, 0.0, 0.0, 0.0, 0.0, 0.0, 0.0, 0.0, 0.0, 0.0, 0.0, 0.0, 0.0, 0.0, 0.0, 0.0, 0.0, 0.0, 0.0, 0.0, 0.0, 0.0, 0.0, 0.0, 0.0, 0.0, 0.0, 0.0, 0.0, 0.0, 0.0, 0.0, 0.0, 0.0, 0.0, 0.0, 0.0, 0.0, 0.0, 0.0, 0.0, 0.0, 0.0, 0.0, 0.0, 0.0, 0.0, 0.0, 0.0, 0.0, 0.0, 0.0, 0.0, 0.0, 0.0, 0.0, 0.0, 0.0, 0.0, 0.0, 0.0, 0.0, 0.0, 0.0, 0.0, 0.0, 0.0, 0.0, 0.0, 0.0, 0.0, 0.0, 0.0, 0.0, 0.0, 0.0, 0.0, 0.0, 0.0, 0.0, 0.0, 0.0, 0.0, 0.0, 0.0, 0.0, 0.0, 0.0, 0.0, 0.0, 0.0, 0.0, 0.0, 0.0, 0.0, 0.0, 0.0, 0.0, 0.0, 0.0, 0.0, 0.0, 0.0, 0.0, 0.0, 0.0, 0.0, 0.0, 0.0, 0.0, 0.0, 0.0, 0.0, 0.0, 0.0, 0.0, 0.0, 0.0, 0.0, 0.0, 0.0, 0.0, 0.0, 0.0, 0.0, 0.0, 0.0, 0.0, 0.0, 0.0, 0.0, 0.0, 0.0, 0.0, 0.0, 0.0, 0.0, 0.0, 0.0, 0.0, 0.0, 0.0, 0.0, 0.0, 0.0, 0.0, 0.0, 0.0, 0.0, 0.0, 0.0, 0.0, 0.0, 0.0, 0.0, 0.0, 0.0, 0.0, 0.0, 0.0, 0.0, 0.0, 0.0, 0.0, 0.0, 0.0, 0.0, 0.0, 0.0, 0.0, 0.0, 0.0, 0.0, 0.0, 0.0, 0.0, 0.0, 0.0, 0.0, 0.0, 0.0, 0.0, 0.0, 0.0, 0.0, 0.0, 0.0, 0.0, 0.0, 0.0, 0.0, 0.0, 0.0, 0.0, 0.0, 0.0, 0.0, 0.0, 0.0, 0.0, 0.0, 0.0, 0.0, 0.0, 0.0, 0.0, 0.0, 0.0, 0.0, 0.0, 0.0, 0.0, 0.0, 0.0, 0.0, 0.0, 0.0, 0.0, 0.0, 0.0, 0.0, 0.0, 0.0, 0.0, 0.0, 0.0, 0.0, 0.0, 0.0, 0.0, 0.0, 0.0, 0.0, 0.0, 0.0, 0.0, 0.0, 0.0, 0.0, 0.0, 0.0, 0.0, 0.0, 0.0, 0.0, 0.0, 0.0, 0.0, 0.0, 0.0, 0.0, 0.0, 0.0, 0.0, 0.0, 0.0, 0.0, 0.0, 0.0, 0.0, 0.0, 0.0, 0.0, 0.0, 0.0, 0.0, 0.0, 0.0, 0.0, 0.0, 0.0, 0.0, 0.0, 0.0, 0.0, 0.0, 0.0, 0.0, 0.0, 0.0, 0.0, 0.0, 0.0, 0.0, 0.0, 0.0, 0.0, 0.0, 0.0, 0.0, 0.0, 0.0, 0.0, 0.0, 0.0, 0.0, 0.0, 0.0, 0.0, 0.0, 0.0, 0.0, 0.0, 0.0, 0.0, 0.0, 0.0, 0.0, 0.0, 0.0, 0.0, 0.0, 0.0, 0.0, 0.0, 0.0, 0.0, 0.0, 0.0, 0.0, 0.0, 0.0, 0.0, 0.0, 0.0, 0.0, 0.0, 0.0, 0.0, 0.0, 0.0, 0.0, 0.0, 0.0, 0.0, 0.0, 0.0, 0.0, 0.0, 0.0, 0.0, 0.0, 0.0, 0.0, 0.0, 0.0, 0.0, 0.0, 0.0, 0.0, 0.0, 0.0, 0.0, 0.0, 0.0, 0.0, 0.0, 0.0, 0.0, 0.0, 0.0, 0.0, 0.0, 0.0, 0.0, 0.0, 0.0, 0.0, 0.0, 0.0, 0.0, 0.0, 0.0, 0.0, 0.0, 0.0, 0.0, 0.0, 0.0, 0.0, 0.0, 0.0, 0.0, 0.0, 0.0, 0.0, 0.0, 0.0, 0.0, 0.0, 0.0, 0.0, 0.0, 0.0, 0.0, 0.0, 0.0, 0.0, 0.0, 0.0, 0.0, 0.0, 0.0, 0.0, 0.0, 0.0, 0.0, 0.0, 0.0, 0.0, 0.0, 0.0, 0.0, 0.0, 0.0, 0.0, 0.0, 0.0, 0.0, 0.0, 0.0, 0.0, 0.0, 0.0, 0.0, 0.0, 0.0, 0.0, 0.0, 0.0, 0.0, 0.0, 0.0, 0.0, 0.0, 0.0, 0.0, 0.0, 0.0, 0.0, 0.0, 0.0, 0.0, 0.0, 0.0, 0.0, 0.0, 0.0, 0.0, 0.0, 0.0, 0.0, 0.0, 0.0, 0.0, 0.0, 0.0, 0.0, 0.0, 0.0, 0.0, 0.0, 0.0, 0.0, 0.0, 0.0, 0.0, 0.0, 0.0, 0.0, 0.0, 0.0, 0.0, 0.0, 0.0, 0.0, 0.0, 0.0, 0.0, 0.0, 0.0, 0.0, 0.0, 0.0, 0.0, 0.0, 0.0, 0.0, 0.0, 0.0, 0.0, 0.0, 0.0, 0.0, 0.0, 0.0, 0.0, 0.0, 0.0, 0.0, 0.0, 0.0, 0.0, 0.0, 0.0, 0.0, 0.0, 0.0, 0.0, 0.0, 0.0, 0.0, 0.0, 0.0, 0.0, 0.0, 0.0, 0.0, 0.0, 0.0, 0.0, 0.0, 0.0, 0.0, 0.0, 0.0, 0.0, 0.0, 0.0, 0.0, 0.0, 0.0, 0.0, 0.0, 0.0, 0.0, 0.0, 0.0, 0.0, 0.0, 0.0, 0.0, 0.0, 0.0, 0.0, 0.0, 0.0, 0.0, 0.0, 0.0, 0.0, 0.0, 0.0, 0.0, 0.0, 0.0, 0.0, 0.0, 0.0, 0.0, 0.0, 0.0, 0.0, 0.0, 0.0, 0.0, 0.0, 0.0, 0.0, 0.0, 0.0, 0.0, 0.0, 0.0, 0.0, 0.0, 0.0, 0.0, 0.0, 0.0, 0.0, 0.0, 0.0, 0.0, 0.0, 0.0, 0.0, 0.0, 0.0, 0.0, 0.0, 0.0, 0.0, 0.0, 0.0, 0.0, 0.0, 0.0, 0.0, 0.0, 0.0, 0.0, 0.0, 0.0, 0.0, 0.0, 0.0, 0.0, 0.0, 0.0, 0.0, 0.0, 0.0, 0.0, 0.0, 0.0, 0.0, 0.0, 0.0, 0.0, 0.0, 0.0, 0.0, 0.0, 0.0, 0.0, 0.0, 0.0, 0.0, 0.0, 0.0, 0.0, 0.0, 0.0, 0.0, 0.0, 0.0, 0.0, 0.0, 0.0, 0.0, 0.0, 0.0, 0.0, 0.0, 0.0, 0.0, 0.0, 0.0, 0.0, 0.0, 0.0, 0.0, 0.0, 0.0, 0.0, 0.0, 0.0, 0.0, 0.0, 0.0, 0.0, 0.0, 0.0, 0.0, 0.0, 0.0, 0.0, 0.0, 0.0, 0.0, 0.0, 0.0, 0.0, 0.0, 0.0, 0.0, 0.0, 0.0, 0.0, 0.0, 0.0, 0.0, 0.0, 0.0, 0.0, 0.0, 0.0, 0.0, 0.0, 0.0, 0.0, 0.0, 0.0, 0.0, 0.0, 0.0, 0.0, 0.0, 0.0, 0.0, 0.0, 0.0, 0.0, 0.0, 0.0, 0.0, 0.0, 0.0, 0.0, 0.0, 0.0, 0.0, 0.0, 0.0, 0.0, 0.0, 0.0, 0.0, 0.0, 0.0, 0.0, 0.0, 0.0, 0.0, 0.0, 0.0, 0.0, 0.0, 0.0, 0.0, 0.0, 0.0, 0.0, 0.0, 0.0, 0.0, 0.0, 0.0, 0.0, 0.0, 0.0, 0.0, 0.0, 0.0, 0.0, 0.0, 0.0, 0.0, 0.0, 0.0, 0.0, 0.0, 0.0, 0.0, 0.0, 0.0, 0.0, 0.0, 0.0, 0.0, 0.0, 0.0, 0.0, 0.0, 0.0, 0.0, 0.0, 0.0, 0.0, 0.0, 0.0, 0.0, 0.0, 0.0, 0.0, 0.0, 0.0, 0.0, 0.0, 0.0, 0.0, 0.0, 0.0, 0.0, 0.0, 0.0, 0.0, 0.0, 0.0, 0.0, 0.0, 0.0, 0.0, 0.0, 0.0, 0.0, 0.0, 0.0, 0.0, 0.0, 0.0, 0.0, 0.0, 0.0, 0.0, 0.0, 0.0, 0.0, 0.0, 0.0, 0.0, 0.0, 0.0, 0.0, 0.0, 0.0, 0.0, 0.0, 0.0, 0.0, 0.0, 0.0, 0.0, 0.0, 0.0, 0.0, 0.0, 0.0, 0.0, 0.0, 0.0, 0.0, 0.0, 0.0, 0.0, 0.0, 0.0, 0.0, 0.0, 0.0, 0.0, 0.0, 0.0, 0.0, 0.0, 0.0, 0.0, 0.0, 0.0, 0.0, 0.0, 0.0, 0.0, 0.0, 0.0, 0.0, 0.0, 0.0, 0.0, 0.0, 0.0, 0.0, 0.0, 0.0, 0.0, 0.0, 0.0, 0.0, 0.0, 0.0, 0.0, 0.0, 0.0, 0.0, 0.0, 0.0, 0.0, 0.0, 0.0, 0.0, 0.0, 0.0, 0.0, 0.0, 0.0, 0.0, 0.0, 0.0, 0.0, 0.0, 0.0, 0.0, 0.0, 0.0, 0.0, 0.0, 0.0, 0.0, 0.0, 0.0, 0.0, 0.0, 0.0, 0.0, 0.0, 0.0, 0.0, 0.0, 0.0, 0.0, 0.0, 0.0, 0.0, 0.0, 0.0, 0.0, 0.0, 0.0, 0.0, 0.0, 0.0, 0.0, 0.0, 0.0, 0.0, 0.0, 0.0, 0.0, 0.0, 0.0, 0.0, 0.0, 0.0, 0.0, 0.0, 0.0, 0.0, 0.0, 0.0, 0.0, 0.0, 0.0, 0.0, 0.0, 0.0, 0.0, 0.0, 0.0, 0.0, 0.0, 0.0, 0.0, 0.0, 0.0, 0.0, 0.0, 0.0, 0.0, 0.0, 0.0, 0.0, 0.0, 0.0, 0.0, 0.0, 0.0, 0.0, 0.0, 0.0, 0.0, 0.0, 0.0, 0.0, 0.0, 0.0, 0.0, 0.0, 0.0, 0.0, 0.0, 0.0, 0.0, 0.0, 0.0, 0.0, 0.0, 0.0, 0.0, 0.0, 0.0, 0.0, 0.0, 0.0, 0.0, 0.0, 0.0, 0.0, 0.0, 0.0, 0.0, 0.0, 0.0, 0.0, 0.0, 0.0, 0.0, 0.0, 0.0, 0.0, 0.0, 0.0, 0.0, 0.0, 0.0, 0.0, 0.0, 0.0, 0.0, 0.0, 0.0, 0.0, 0.0, 0.0, 0.0, 0.0, 0.0, 0.0, 0.0, 0.0, 0.0, 0.0, 0.0, 0.0, 0.0, 0.0, 0.0, 0.0, 0.0, 0.0, 0.0, 0.0, 0.0, 0.0, 0.0, 0.0, 0.0, 0.0, 0.0, 0.0, 0.0, 0.0, 0.0, 0.0, 0.0, 0.0, 0.0, 0.0, 0.0, 0.0, 0.0, 0.0, 0.0, 0.0, 0.0, 0.0, 0.0, 0.0, 0.0, 0.0, 0.0, 0.0, 0.0, 0.0, 0.0, 0.0, 0.0, 0.0, 0.0, 0.0, 0.0, 0.0, 0.0, 0.0, 0.0, 0.0, 0.0, 0.0, 0.0, 0.0, 0.0, 0.0, 0.0, 0.0, 0.0, 0.0, 0.0, 0.0, 0.0, 0.0, 0.0, 0.0, 0.0, 0.0, 0.0, 0.0, 0.0, 0.0, 0.0, 0.0, 0.0, 0.0, 0.0, 0.0, 0.0, 0.0, 0.0, 0.0, 0.0, 0.0, 0.0, 0.0, 0.0, 0.0, 0.0, 0.0, 0.0, 0.0, 0.0, 0.0, 0.0, 0.0, 0.0, 0.0, 0.0, 0.0, 0.0, 0.0, 0.0, 0.0, 0.0, 0.0, 0.0, 0.0, 0.0, 0.0, 0.0, 0.0, 0.0, 0.0, 0.0, 0.0, 0.0, 0.0, 0.0, 0.0, 0.0, 0.0, 0.0, 0.0, 0.0, 0.0, 0.0, 0.0, 0.0, 0.0, 0.0, 0.0, 0.0, 0.0, 0.0, 0.0, 0.0, 0.0, 0.0, 0.0, 0.0, 0.0, 0.0, 0.0, 0.0, 0.0, 0.0, 0.0, 0.0, 0.0, 0.0, 0.0, 0.0, 0.0, 0.0, 0.0, 0.0, 0.0, 0.0, 0.0, 0.0, 0.0, 0.0, 0.0, 0.0, 0.0, 0.0, 0.0, 0.0, 0.0, 0.0, 0.0, 0.0, 0.0, 0.0, 0.0, 0.0, 0.0, 0.0, 0.0, 0.0, 0.0, 0.0, 0.0, 0.0, 0.0, 0.0, 0.0, 0.0, 0.0, 0.0, 0.0, 0.0, 0.0, 0.0, 0.0, 0.0, 0.0, 0.0, 0.0, 0.0, 0.0, 0.0, 0.0, 0.0, 0.0, 0.0, 0.0, 0.0, 0.0, 0.0, 0.0, 0.0, 0.0, 0.0, 0.0, 0.0, 0.0, 0.0, 0.0, 0.0, 0.0, 0.0, 0.0, 0.0, 0.0, 0.0, 0.0, 0.0, 0.0, 0.0, 0.0, 0.0, 0.0, 0.0, 0.0, 0.0, 0.0, 0.0, 0.0, 0.0, 0.0, 0.0, 0.0, 0.0, 0.0, 0.0, 0.0, 0.0, 0.0, 0.0, 0.0, 0.0, 0.0, 0.0, 0.0, 0.0, 0.0, 0.0, 0.0, 0.0, 0.0, 0.0, 0.0, 0.0, 0.0, 0.0, 0.0, 0.0, 0.0, 0.0, 0.0, 0.0, 0.0, 0.0, 0.0, 0.0, 0.0, 0.0, 0.0, 0.0, 0.0, 0.0, 0.0, 0.0, 0.0, 0.0, 0.0, 0.0, 0.0, 0.0, 0.0, 0.0, 0.0, 0.0, 0.0, 0.0, 0.0, 0.0, 0.0, 0.0, 0.0, 0.0, 0.0, 0.0, 0.0, 0.0, 0.0, 0.0, 0.0, 0.0, 0.0, 0.0, 0.0, 0.0, 0.0, 0.0, 0.0, 0.0, 0.0, 0.0, 0.0, 0.0, 0.0, 0.0, 0.0, 0.0, 0.0, 0.0, 0.0, 0.0, 0.0, 0.0, 0.0, 0.0, 0.0, 0.0, 0.0, 0.0, 0.0, 0.0, 0.0, 0.0, 0.0, 0.0, 0.0, 0.0, 0.0, 0.0, 0.0, 0.0, 0.0, 0.0, 0.0, 0.0, 0.0, 0.0, 0.0, 0.0, 0.0, 0.0, 0.0, 0.0, 0.0, 0.0, 0.0, 0.0, 0.0, 0.0, 0.0, 0.0, 0.0, 0.0, 0.0, 0.0, 0.0, 0.0, 0.0, 0.0, 0.0, 0.0, 0.0, 0.0, 0.0, 0.0, 0.0, 0.0, 0.0, 0.0, 0.0, 0.0, 0.0, 0.0, 0.0, 0.0, 0.0, 0.0, 0.0, 0.0, 0.0, 0.0, 0.0, 0.0, 0.0, 0.0, 0.0, 0.0, 0.0, 0.0, 0.0, 0.0, 0.0, 0.0, 0.0, 0.0, 0.0, 0.0, 0.0, 0.0, 0.0, 0.0, 0.0, 0.0, 0.0, 0.0, 0.0, 0.0, 0.0, 0.0, 0.0, 0.0, 0.0, 0.0, 0.0, 0.0, 0.0, 0.0, 0.0, 0.0, 0.0, 0.0, 0.0, 0.0, 0.0, 0.0, 0.0, 0.0, 0.0, 0.0, 0.0, 0.0, 0.0, 0.0, 0.0, 0.0, 0.0, 0.0, 0.0, 0.0, 0.0, 0.0, 0.0, 0.0, 0.0, 0.0, 0.0, 0.0, 0.0, 0.0, 0.0, 0.0, 0.0, 0.0, 0.0, 0.0, 0.0, 0.0, 0.0, 0.0, 0.0, 0.0, 0.0, 0.0, 0.0, 0.0, 0.0, 0.0, 0.0, 0.0, 0.0, 0.0, 0.0, 0.0, 0.0, 0.0, 0.0, 0.0, 0.0, 0.0, 0.0, 0.0, 0.0, 0.0, 0.0, 0.0, 0.0, 0.0, 0.0, 0.0, 0.0, 0.0, 0.0, 0.0, 0.0, 0.0, 0.0, 0.0, 0.0, 0.0, 0.0, 0.0, 0.0, 0.0, 0.0, 0.0, 0.0, 0.0, 0.0, 0.0, 0.0, 0.0, 0.0, 0.0, 0.0, 0.0, 0.0, 0.0, 0.0, 0.0, 0.0, 0.0, 0.0, 0.0, 0.0, 0.0, 0.0, 0.0, 0.0, 0.0, 0.0, 0.0, 0.0, 0.0, 0.0, 0.0, 0.0, 0.0, 0.0, 0.0, 0.0, 0.0, 0.0, 0.0, 0.0, 0.0, 0.0, 0.0, 0.0, 0.0, 0.0, 0.0, 0.0, 0.0, 0.0, 0.0, 0.0, 0.0, 0.0, 0.0, 0.0, 0.0, 0.0, 0.0, 0.0, 0.0, 0.0, 0.0, 0.0, 0.0, 0.0, 0.0, 0.0, 0.0, 0.0, 0.0, 0.0, 0.0, 0.0, 0.0, 0.0, 0.0, 0.0, 0.0, 0.0, 0.0, 0.0, 0.0, 0.0, 0.0, 0.0, 0.0, 0.0, 0.0, 0.0, 0.0, 0.0, 0.0, 0.0, 0.0, 0.0, 0.0, 0.0, 0.0, 0.0, 0.0, 0.0, 0.0, 0.0, 0.0, 0.0, 0.0, 0.0, 0.0, 0.0, 0.0, 0.0, 0.0, 0.0, 0.0, 0.0, 0.0, 0.0, 0.0, 0.0, 0.0, 0.0, 0.0, 0.0, 0.0, 0.0, 0.0, 0.0, 0.0, 0.0, 0.0, 0.0, 0.0, 0.0, 0.0, 0.0, 0.0, 0.0, 0.0, 0.0, 0.0, 0.0, 0.0, 0.0, 0.0, 0.0, 0.0, 0.0, 0.0, 0.0, 0.0, 0.0, 0.0, 0.0, 0.0, 0.0, 0.0, 0.0, 0.0, 0.0, 0.0, 0.0, 0.0, 0.0, 0.0, 0.0, 0.0, 0.0, 0.0, 0.0, 0.0, 0.0, 0.0, 0.0, 0.0, 0.0, 0.0, 0.0, 0.0, 0.0, 0.0, 0.0, 0.0, 0.0, 0.0, 0.0, 0.0, 0.0, 0.0, 0.0, 0.0, 0.0, 0.0, 0.0, 0.0, 0.0, 0.0, 0.0, 0.0, 0.0, 0.0, 0.0, 0.0, 0.0, 0.0, 0.0, 0.0, 0.0, 0.0, 0.0, 0.0, 0.0, 0.0, 0.0, 0.0, 0.0, 0.0, 0.0, 0.0, 0.0, 0.0, 0.0, 0.0, 0.0, 0.0, 0.0, 0.0, 0.0, 0.0, 0.0, 0.0, 0.0, 0.0, 0.0, 0.0, 0.0, 0.0, 0.0, 0.0, 0.0, 0.0, 0.0, 0.0, 0.0, 0.0, 0.0, 0.0, 0.0, 0.0, 0.0, 0.0, 0.0, 0.0, 0.0, 0.0, 0.0, 0.0, 0.0, 0.0, 0.0, 0.0, 0.0, 0.0, 0.0, 0.0, 0.0, 0.0, 0.0, 0.0, 0.0, 0.0, 0.0, 0.0, 0.0, 0.0, 0.0, 0.0, 0.0, 0.0, 0.0, 0.0, 0.0, 0.0, 0.0, 0.0, 0.0, 0.0, 0.0, 0.0, 0.0, 0.0, 0.0, 0.0, 0.0, 0.0, 0.0, 0.0, 0.0, 0.0, 0.0, 0.0, 0.0, 0.0, 0.0, 0.0, 0.0, 0.0, 0.0, 0.0, 0.0, 0.0, 0.0, 0.0, 0.0, 0.0, 0.0, 0.0, 0.0, 0.0, 0.0, 0.0, 0.0, 0.0, 0.0, 0.0, 0.0, 0.0, 0.0, 0.0, 0.0, 0.0, 0.0, 0.0, 0.0, 0.0, 0.0, 0.0, 0.0, 0.0, 0.0, 0.0, 0.0, 0.0, 0.0, 0.0, 0.0, 0.0, 0.0, 0.0, 0.0, 0.0, 0.0, 0.0, 0.0, 0.0, 0.0, 0.0, 0.0, 0.0, 0.0, 0.0, 0.0, 0.0, 0.0, 0.0, 0.0, 0.0, 0.0, 0.0, 0.0, 0.0, 0.0, 0.0, 0.0, 0.0, 0.0, 0.0, 0.0, 0.0, 0.0, 0.0, 0.0, 0.0, 0.0, 0.0, 0.0, 0.0, 0.0, 0.0, 0.0, 0.0, 0.0, 0.0, 0.0, 0.0, 0.0, 0.0, 0.0, 0.0, 0.0, 0.0, 0.0, 0.0, 0.0, 0.0, 0.0, 0.0, 0.0, 0.0, 0.0, 0.0, 0.0, 0.0, 0.0, 0.0, 0.0, 0.0, 0.0, 0.0, 0.0, 0.0, 0.0, 0.0, 0.0, 0.0, 0.0, 0.0, 0.0, 0.0, 0.0, 0.0, 0.0, 0.0, 0.0, 0.0, 0.0, 0.0, 0.0, 0.0, 0.0, 0.0, 0.0, 0.0, 0.0, 0.0, 0.0, 0.0, 0.0, 0.0, 0.0, 0.0, 0.0, 0.0, 0.0, 0.0, 0.0, 0.0, 0.0, 0.0, 0.0, 0.0, 0.0, 0.0, 0.0, 0.0, 0.0, 0.0, 0.0, 0.0, 0.0, 0.0, 0.0, 0.0, 0.0, 0.0, 0.0, 0.0, 0.0, 0.0, 0.0, 0.0, 0.0, 0.0, 0.0, 0.0, 0.0, 0.0, 0.0, 0.0, 0.0, 0.0, 0.0, 0.0, 0.0, 0.0, 0.0, 0.0, 0.0, 0.0, 0.0, 0.0, 0.0, 0.0, 0.0, 0.0, 0.0, 0.0, 0.0, 0.0, 0.0, 0.0, 0.0, 0.0, 0.0, 0.0, 0.0, 0.0, 0.0, 0.0, 0.0, 0.0, 0.0, 0.0, 0.0, 0.0, 0.0, 0.0, 0.0, 0.0, 0.0, 0.0, 0.0, 0.0, 0.0, 0.0, 0.0, 0.0, 0.0, 0.0, 0.0, 0.0, 0.0, 0.0, 0.0, 0.0, 0.0, 0.0, 0.0, 0.0, 0.0, 0.0, 0.0, 0.0, 0.0, 0.0, 0.0, 0.0, 0.0, 0.0, 0.0, 0.0, 0.0, 0.0, 0.0, 0.0, 0.0, 0.0, 0.0, 0.0, 0.0, 0.0, 0.0, 0.0, 0.0, 0.0, 0.0, 0.0, 0.0, 0.0, 0.0, 0.0, 0.0, 0.0, 0.0, 0.0, 0.0, 0.0, 0.0, 0.0, 0.0, 0.0, 0.0, 0.0, 0.0, 0.0, 0.0, 0.0, 0.0, 0.0, 0.0, 0.0, 0.0, 0.0, 0.0, 0.0, 0.0, 0.0, 0.0, 0.0, 0.0, 0.0, 0.0, 0.0, 0.0, 0.0, 0.0, 0.0, 0.0, 0.0, 0.0, 0.0, 0.0, 0.0, 0.0, 0.0, 0.0, 0.0, 0.0, 0.0, 0.0, 0.0, 0.0, 0.0, 0.0, 0.0, 0.0, 0.0, 0.0, 0.0, 0.0, 0.0, 0.0, 0.0, 0.0, 0.0, 0.0, 0.0, 0.0, 0.0, 0.0, 0.0, 0.0, 0.0, 0.0, 0.0, 0.0, 0.0, 0.0, 0.0, 0.0, 0.0, 0.0, 0.0, 0.0, 0.0, 0.0, 0.0, 0.0, 0.0, 0.0, 0.0, 0.0, 0.0, 0.0, 0.0, 0.0, 0.0, 0.0, 0.0, 0.0, 0.0, 0.0, 0.0, 0.0, 0.0, 0.0, 0.0, 0.0, 0.0, 0.0, 0.0, 0.0, 0.0, 0.0, 0.0, 0.0, 0.0, 0.0, 0.0, 0.0, 0.0, 0.0, 0.0, 0.0, 0.0, 0.0, 0.0, 0.0, 0.0, 0.0, 0.0, 0.0, 0.0, 0.0, 0.0, 0.0, 0.0, 0.0, 0.0, 0.0, 0.0, 0.0, 0.0, 0.0, 0.0, 0.0, 0.0, 0.0, 0.0, 0.0, 0.0, 0.0, 0.0, 0.0, 0.0, 0.0, 0.0, 0.0, 0.0, 0.0, 0.0, 0.0, 0.0, 0.0, 0.0, 0.0, 0.0, 0.0, 0.0, 0.0, 0.0, 0.0, 0.0, 0.0, 0.0, 0.0, 0.0, 0.0, 0.0, 0.0, 0.0, 0.0, 0.0, 0.0, 0.0, 0.0, 0.0, 0.0, 0.0, 0.0, 0.0, 0.0, 0.0, 0.0, 0.0, 0.0, 0.0, 0.0, 0.0, 0.0, 0.0, 0.0, 0.0, 0.0, 0.0, 0.0, 0.0, 0.0, 0.0, 0.0, 0.0, 0.0, 0.0, 0.0, 0.0, 0.0, 0.0, 0.0, 0.0, 0.0, 0.0, 0.0, 0.0, 0.0, 0.0, 0.0, 0.0, 0.0, 0.0, 0.0, 0.0, 0.0, 0.0, 0.0, 0.0, 0.0, 0.0, 0.0, 0.0, 0.0, 0.0, 0.0, 0.0, 0.0, 0.0, 0.0, 0.0, 0.0, 0.0, 0.0, 0.0, 0.0, 0.0, 0.0, 0.0, 0.0, 0.0, 0.0, 0.0, 0.0, 0.0, 0.0, 0.0, 0.0, 0.0, 0.0, 0.0, 0.0, 0.0, 0.0, 0.0, 0.0, 0.0, 0.0, 0.0, 0.0, 0.0, 0.0, 0.0, 0.0, 0.0, 0.0, 0.0, 0.0, 0.0, 0.0, 0.0, 0.0, 0.0, 0.0, 0.0, 0.0, 0.0, 0.0, 0.0, 0.0, 0.0, 0.0, 0.0, 0.0, 0.0, 0.0, 0.0, 0.0, 0.0, 0.0, 0.0, 0.0, 0.0, 0.0, 0.0, 0.0, 0.0, 0.0, 0.0, 0.0, 0.0, 0.0, 0.0, 0.0, 0.0, 0.0, 0.0, 0.0, 0.0, 0.0, 0.0, 0.0, 0.0, 0.0, 0.0, 0.0, 0.0, 0.0, 0.0, 0.0, 0.0, 0.0, 0.0, 0.0, 0.0, 0.0, 0.0, 0.0, 0.0, 0.0, 0.0, 0.0, 0.0, 0.0, 0.0, 0.0, 0.0, 0.0, 0.0, 0.0, 0.0, 0.0, 0.0, 0.0, 0.0, 0.0, 0.0, 0.0, 0.0, 0.0, 0.0, 0.0, 0.0, 0.0, 0.0, 0.0, 0.0, 0.0, 0.0, 0.0, 0.0, 0.0, 0.0, 0.0, 0.0, 0.0, 0.0, 0.0, 0.0, 0.0, 0.0, 0.0, 0.0, 0.0, 0.0, 0.0, 0.0, 0.0, 0.0, 0.0, 0.0, 0.0, 0.0, 0.0, 0.0, 0.0, 0.0, 0.0, 0.0, 0.0, 0.0, 0.0, 0.0, 0.0, 0.0, 0.0, 0.0, 0.0, 0.0, 0.0, 0.0, 0.0, 0.0, 0.0, 0.0, 0.0, 0.0, 0.0, 0.0, 0.0, 0.0, 0.0, 0.0, 0.0, 0.0, 0.0, 0.0, 0.0, 0.0, 0.0, 0.0, 0.0, 0.0, 0.0, 0.0, 0.0, 0.0, 0.0, 0.0, 0.0, 0.0, 0.0, 0.0, 0.0, 0.0, 0.0, 0.0, 0.0, 0.0, 0.0, 0.0, 0.0, 0.0, 0.0, 0.0, 0.0, 0.0, 0.0, 0.0, 0.0, 0.0, 0.0, 0.0, 0.0, 0.0, 0.0, 0.0, 0.0, 0.0, 0.0, 0.0, 0.0, 0.0, 0.0, 0.0, 0.0, 0.0, 0.0, 0.0, 0.0, 0.0, 0.0, 0.0, 0.0, 0.0, 0.0, 0.0, 0.0, 0.0, 0.0, 0.0, 0.0, 0.0, 0.0, 0.0, 0.0, 0.0, 0.0, 0.0, 0.0, 0.0, 0.0, 0.0, 0.0, 0.0, 0.0, 0.0, 0.0, 0.0, 0.0, 0.0, 0.0, 0.0, 0.0, 0.0, 0.0, 0.0, 0.0, 0.0, 0.0, 0.0, 0.0, 0.0, 0.0, 0.0, 0.0, 0.0, 0.0, 0.0, 0.0, 0.0, 0.0, 0.0, 0.0, 0.0, 0.0, 0.0, 0.0, 0.0, 0.0, 0.0, 0.0, 0.0, 0.0, 0.0, 0.0, 0.0, 0.0, 0.0, 0.0, 0.0, 0.0, 0.0, 0.0, 0.0, 0.0, 0.0, 0.0, 0.0, 0.0, 0.0, 0.0, 0.0, 0.0, 0.0, 0.0, 0.0, 0.0, 0.0, 0.0, 0.0, 0.0, 0.0, 0.0, 0.0, 0.0, 0.0, 0.0, 0.0, 0.0, 0.0, 0.0, 0.0, 0.0, 0.0, 0.0, 0.0, 0.0, 0.0, 0.0, 0.0, 0.0, 0.0, 0.0, 0.0, 0.0, 0.0, 0.0, 0.0, 0.0, 0.0, 0.0, 0.0, 0.0, 0.0, 0.0, 0.0, 0.0, 0.0, 0.0, 0.0, 0.0, 0.0, 0.0, 0.0, 0.0, 0.0, 0.0, 0.0, 0.0, 0.0, 0.0, 0.0, 0.0, 0.0, 0.0, 0.0, 0.0, 0.0, 0.0, 0.0, 0.0, 0.0, 0.0, 0.0, 0.0, 0.0, 0.0, 0.0, 0.0, 0.0, 0.0, 0.0, 0.0, 0.0, 0.0, 0.0, 0.0, 0.0, 0.0, 0.0, 0.0, 0.0, 0.0, 0.0, 0.0, 0.0, 0.0, 0.0, 0.0, 0.0, 0.0, 0.0, 0.0, 0.0, 0.0, 0.0, 0.0, 0.0, 0.0, 0.0, 0.0, 0.0, 0.0, 0.0, 0.0, 0.0, 0.0, 0.0, 0.0, 0.0, 0.0, 0.0, 0.0, 0.0, 0.0, 0.0, 0.0, 0.0, 0.0, 0.0, 0.0, 0.0, 0.0, 0.0, 0.0, 0.0, 0.0, 0.0, 0.0, 0.0, 0.0, 0.0, 0.0, 0.0, 0.0, 0.0, 0.0, 0.0, 0.0, 0.0, 0.0, 0.0, 0.0, 0.0, 0.0, 0.0, 0.0, 0.0, 0.0, 0.0, 0.0, 0.0, 0.0, 0.0, 0.0, 0.0, 0.0, 0.0, 0.0, 0.0, 0.0, 0.0, 0.0, 0.0, 0.0, 0.0, 0.0, 0.0, 0.0, 0.0, 0.0, 0.0, 0.0, 0.0, 0.0, 0.0, 0.0, 0.0, 0.0, 0.0, 0.0, 0.0, 0.0, 0.0, 0.0, 0.0, 0.0, 0.0, 0.0, 0.0, 0.0, 0.0, 0.0, 0.0, 0.0, 0.0, 0.0, 0.0, 0.0, 0.0, 0.0, 0.0, 0.0, 0.0, 0.0, 0.0, 0.0, 0.0, 0.0, 0.0, 0.0, 0.0, 0.0, 0.0, 0.0, 0.0, 0.0, 0.0, 0.0, 0.0, 0.0, 0.0, 0.0, 0.0, 0.0, 0.0, 0.0, 0.0, 0.0, 0.0, 0.0, 0.0, 0.0, 0.0, 0.0, 0.0, 0.0, 0.0, 0.0, 0.0, 0.0, 0.0, 0.0, 0.0, 0.0, 0.0, 0.0, 0.0, 0.0, 0.0, 0.0, 0.0, 0.0, 0.0, 0.0, 0.0, 0.0, 0.0, 0.0, 0.0, 0.0, 0.0, 0.0, 0.0, 0.0, 0.0, 0.0, 0.0, 0.0, 0.0, 0.0, 0.0, 0.0, 0.0, 0.0, 0.0, 0.0, 0.0, 0.0, 0.0, 0.0, 0.0, 0.0, 0.0, 0.0, 0.0, 0.0, 0.0, 0.0, 0.0, 0.0, 0.0, 0.0, 0.0, 0.0, 0.0, 0.0, 0.0, 0.0, 0.0, 0.0, 0.0, 0.0, 0.0, 0.0, 0.0, 0.0, 0.0, 0.0, 0.0, 0.0, 0.0, 0.0, 0.0, 0.0, 0.0, 0.0, 0.0, 0.0, 0.0, 0.0, 0.0, 0.0, 0.0, 0.0, 0.0, 0.0, 0.0, 0.0, 0.0, 0.0, 0.0, 0.0, 0.0, 0.0, 0.0, 0.0, 0.0, 0.0, 0.0, 0.0, 0.0, 0.0, 0.0, 0.0, 0.0, 0.0, 0.0, 0.0, 0.0, 0.0, 0.0, 0.0, 0.0, 0.0, 0.0, 0.0, 0.0, 0.0, 0.0, 0.0, 0.0, 0.0, 0.0, 0.0, 0.0, 0.0, 0.0, 0.0, 0.0, 0.0, 0.0, 0.0, 0.0, 0.0, 0.0, 0.0, 0.0, 0.0, 0.0, 0.0, 0.0, 0.0, 0.0, 0.0, 0.0, 0.0, 0.0, 0.0, 0.0, 0.0, 0.0, 0.0, 0.0, 0.0, 0.0, 0.0, 0.0, 0.0, 0.0, 0.0, 0.0, 0.0, 0.0, 0.0, 0.0, 0.0, 0.0, 0.0, 0.0, 0.0, 0.0, 0.0, 0.0, 0.0, 0.0, 0.0, 0.0, 0.0, 0.0, 0.0, 0.0, 0.0, 0.0, 0.0, 0.0, 0.0, 0.0, 0.0, 0.0, 0.0, 0.0, 0.0, 0.0, 0.0, 0.0, 0.0, 0.0, 0.0, 0.0, 0.0, 0.0, 0.0, 0.0, 0.0, 0.0, 0.0, 0.0, 0.0, 0.0, 0.0, 0.0, 0.0, 0.0, 0.0, 0.0, 0.0, 0.0, 0.0, 0.0, 0.0, 0.0, 0.0, 0.0, 0.0, 0.0, 0.0, 0.0, 0.0, 0.0, 0.0, 0.0, 0.0, 0.0, 0.0, 0.0, 0.0, 0.0, 0.0, 0.0, 0.0, 0.0, 0.0, 0.0, 0.0, 0.0, 0.0, 0.0, 0.0, 0.0, 0.0, 0.0, 0.0, 0.0, 0.0, 0.0, 0.0, 0.0, 0.0, 0.0, 0.0, 0.0, 0.0, 0.0, 0.0, 0.0, 0.0, 0.0, 0.0, 0.0, 0.0, 0.0, 0.0, 0.0, 0.0, 0.0, 0.0, 0.0, 0.0, 0.0, 0.0, 0.0, 0.0, 0.0, 0.0, 0.0, 0.0, 0.0, 0.0, 0.0, 0.0, 0.0, 0.0, 0.0, 0.0, 0.0, 0.0, 0.0, 0.0, 0.0, 0.0, 0.0, 0.0, 0.0, 0.0, 0.0, 0.0, 0.0, 0.0, 0.0, 0.0, 0.0, 0.0, 0.0, 0.0, 0.0, 0.0, 0.0, 0.0, 0.0, 0.0, 0.0, 0.0, 0.0, 0.0, 0.0, 0.0, 0.0, 0.0, 0.0, 0.0, 0.0, 0.0, 0.0, 0.0, 0.0, 0.0, 0.0, 0.0, 0.0, 0.0, 0.0, 0.0, 0.0, 0.0, 0.0, 0.0, 0.0, 0.0, 0.0, 0.0, 0.0, 0.0, 0.0, 0.0, 0.0, 0.0, 0.0, 0.0, 0.0, 0.0, 0.0, 0.0, 0.0, 0.0, 0.0, 0.0, 0.0, 0.0, 0.0, 0.0, 0.0, 0.0, 0.0, 0.0, 0.0, 0.0, 0.0, 0.0, 0.0, 0.0, 0.0, 0.0, 0.0, 0.0, 0.0, 0.0, 0.0, 0.0, 0.0, 0.0, 0.0, 0.0, 0.0, 0.0, 0.0, 0.0, 0.0, 0.7455, 0.8721, 0.6401, 0.7567, 0.625, 0.7742, 0.625, 0.9655, 0.5, 0.8075, 0.5, 0.8075, 0.5, 0.9788, 0.5, 0.9788, 0.625, 0.9655, 0.625, 0.7742, 0.375, 0.7742, 0.375, 0.9655, 0.5, 0.9788, 0.5, 0.8075, 0.2545, 0.8721, 0.375, 0.9655, 0.375, 0.7742, 0.3599, 0.7567, 0.625, 0.9613, 0.7455, 0.8587, 0.6401, 0.7581, 0.625, 0.7766, 0.5, 0.8399, 0.5, 1.0, 0.5154, 1.0, 0.625, 0.9613, 0.625, 0.7766, 0.375, 0.9613, 0.4846, 1.0, 0.5, 1.0, 0.5, 0.8399, 0.375, 0.7766, 0.375, 0.7766, 0.3599, 0.7581, 0.2545, 0.8587, 0.375, 0.9613, 0.2709, 0.01867, 0.25, 0.01, 0.2291, 0.01867, 0.625, 0.9655, 0.7455, 0.8721, 0.6401, 0.7567, 0.625, 0.7742, 0.625, 0.9655, 0.625, 0.7742, 0.5, 0.8075, 0.5, 0.8075, 0.5, 0.9788, 0.375, 0.7742, 0.375, 0.9655, 0.5, 0.9788, 0.5, 0.9788, 0.5, 0.8075, 0.2545, 0.8721, 0.375, 0.9655, 0.375, 0.7742, 0.3599, 0.7567, 0.6401, 0.7581, 0.625, 0.7766, 0.625, 0.9613, 0.7455, 0.8587, 0.5, 0.8399, 0.5, 1.0, 0.5154, 1.0, 0.625, 0.9613, 0.625, 0.7766, 0.4846, 1.0, 0.5, 1.0, 0.5, 0.8399, 0.375, 0.7766, 0.375, 0.9613, 0.375, 0.7766, 0.3599, 0.7581, 0.2545, 0.8587, 0.375, 0.9613, 0.2709, 0.01867, 0.25, 0.01, 0.2291, 0.01867, 0.625, 0.9655, 0.7455, 0.8721, 0.6401, 0.7567, 0.625, 0.7742, 0.5, 0.8075, 0.5, 0.9788, 0.625, 0.9655, 0.625, 0.7742, 0.5, 0.8075, 0.375, 0.7742, 0.375, 0.9655, 0.5, 0.9788, 0.5, 0.9788, 0.5, 0.8075, 0.2545, 0.8721, 0.375, 0.9655, 0.375, 0.7742, 0.3599, 0.7567, 0.7455, 0.8587, 0.6401, 0.7581, 0.625, 0.7766, 0.625, 0.9613, 0.5, 1.0, 0.5154, 1.0, 0.625, 0.9613, 0.625, 0.7766, 0.5, 0.8399, 0.375, 0.7766, 0.375, 0.9613, 0.4846, 1.0, 0.5, 1.0, 0.5, 0.8399, 0.3599, 0.7581, 0.2545, 0.8587, 0.375, 0.9613, 0.375, 0.7766, 0.2709, 0.01867, 0.25, 0.01, 0.2291, 0.01867, 0.7455, 0.8721, 0.6401, 0.7567, 0.625, 0.7742, 0.625, 0.9655, 0.625, 0.9655, 0.625, 0.7742, 0.5, 0.8075, 0.5, 0.8075, 0.5, 0.9788, 0.375, 0.7742, 0.375, 0.9655, 0.5, 0.9788, 0.5, 0.9788, 0.5, 0.8075, 0.2545, 0.8721, 0.375, 0.9655, 0.375, 0.7742, 0.3599, 0.7567, 0.7455, 0.8587, 0.6401, 0.7581, 0.625, 0.7766, 0.625, 0.9613, 0.5, 0.8399, 0.5, 1.0, 0.5154, 1.0, 0.625, 0.9613, 0.625, 0.7766, 0.375, 0.7766, 0.375, 0.9613, 0.4846, 1.0, 0.5, 1.0, 0.5, 0.8399, 0.3599, 0.7581, 0.2545, 0.8587, 0.375, 0.9613, 0.375, 0.7766, 0.2709, 0.01867, 0.25, 0.01, 0.2291, 0.01867])
me_plane_001.materials.append(mat_black)
me_plane_001.update()

# ---- objects
ob_queen = bpy.data.objects.new('Queen', me_plane_001)

# ---- transforms, parenting, visibility, modifiers, constraints
ob_queen.location = (5.96e-08, 0.0, 0.0)

# ---- collection membership
col_collection.objects.link(ob_queen)

# ---- scene / render settings (as saved in the file)
scene.frame_start = 1; scene.frame_end = 250; scene.frame_set(1)
scene.render.engine = 'BLENDER_EEVEE_NEXT'
scene.render.bake_bias = 0.0
scene.render.bake_samples = 0
scene.cycles.sampling_pattern = 'TABULATED_SOBOL'
scene.eevee.use_volume_custom_range = False
bpy.context.view_layer.update()

# ---- added for rendering (the .blend has no active camera and no usable light): camera, sun
cam_auto = bpy.data.cameras.new('AutoCamera')
cam_auto.lens = 50.0
cam_auto.sensor_width = 36.0
cam_auto.clip_end = 1000.0
ob_auto_camera = bpy.data.objects.new('AutoCamera', cam_auto)
scene.collection.objects.link(ob_auto_camera)
ob_auto_camera.location = (1.91234, -2.29481, 2.42478)
ob_auto_camera.rotation_euler = (1.09748, -7.21219e-08, 0.694738)
scene.camera = ob_auto_camera
light_auto_sun = bpy.data.lights.new('AutoSun', 'SUN')
light_auto_sun.energy = 3.0
light_auto_sun.angle = 0.0523599
ob_auto_sun = bpy.data.objects.new('AutoSun', light_auto_sun)
scene.collection.objects.link(ob_auto_sun)
ob_auto_sun.rotation_euler = (0.872665, 0.174533, 0.523599)
bpy.context.view_layer.update()
